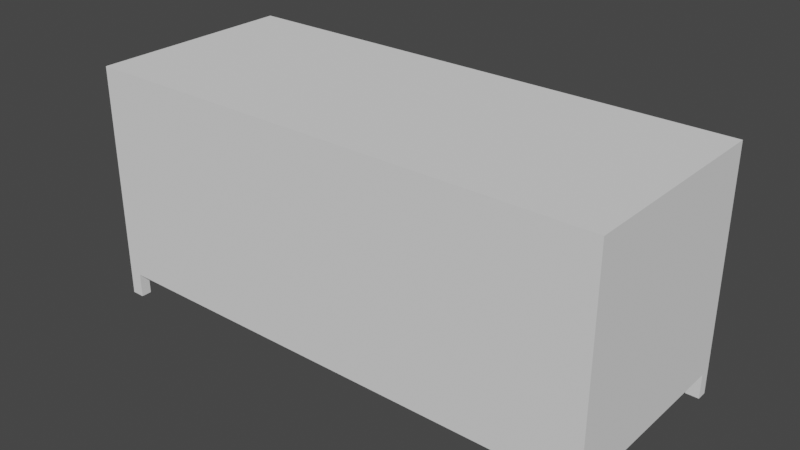 # Source: blend.blend  (saved by Blender 3.3.6; exported with 4.5.12 LTS)
import bpy
from mathutils import Matrix  # noqa: F401  (used for matrix-valued properties, if any)

bpy.ops.wm.read_factory_settings(use_empty=True)
scene = bpy.context.scene
scene.name = 'Scene'

# ---- collections
col_collection = bpy.data.collections.new('Collection'); scene.collection.children.link(col_collection)

# ---- world
world_world = bpy.data.worlds.new('World'); scene.world = world_world
world_world.use_nodes = True; world_world.node_tree.nodes.clear()
_N = world_world.node_tree.nodes; _L = world_world.node_tree.links
n0 = _N.new('ShaderNodeOutputWorld'); n0.name = 'World Output'; n0.location = (300, 300)
n1 = _N.new('ShaderNodeBackground'); n1.name = 'Background'; n1.location = (10, 300)
n1.inputs[0].default_value = (0.05088, 0.05088, 0.05088, 1.0)
_L.new(n1.outputs[0], n0.inputs[0])
n0.is_active_output = True
world_world.color = (0.05088, 0.05088, 0.05088)
world_world.use_sun_shadow = False
world_world.sun_shadow_jitter_overblur = 0.0

# ---- meshes
me_cylinder_014 = bpy.data.meshes.new('Cylinder.014')
me_cylinder_014.from_pydata([(0.006678, 0.02159, -0.004459), (0.006906, 0.02319, 0.00165), (0.01644, 0.01747, -0.004459), (0.01725, 0.01883, 0.00165), (0.02313, 0.01113, -0.004459), (0.02435, 0.01211, 0.00165), (0.02709, 0.003471, -0.0041), (0.02854, 0.003987, 0.001523), (0.02756, -0.009148, -0.0041), (0.02904, -0.009389, 0.001523), (0.02476, -0.01673, -0.0041), (0.02607, -0.01742, 0.001523), (0.01936, -0.0213, -0.0041), (0.02035, -0.02227, 0.001523), (0.01451, -0.0246, -0.0041), (0.01521, -0.02577, 0.001523), (0.0143, -0.03726, -0.0041), (0.01499, -0.03919, 0.001523), (-0.002369, -0.03364, -0.0041), (-0.002685, -0.03535, 0.001523), (-0.01291, -0.02891, -0.0041), (-0.01386, -0.03034, 0.001523), (-0.02075, -0.02074, -0.0041), (-0.02216, -0.02168, 0.001523), (-0.02514, -0.00783, -0.0041), (-0.02682, -0.007992, 0.001523), (-0.02455, 0.005163, -0.0041), (-0.0262, 0.00578, 0.001523), (-0.02059, 0.01272, -0.004459), (-0.022, 0.01379, 0.00165), (-0.01387, 0.01902, -0.004459), (-0.01488, 0.02047, 0.00165), (-0.004513, 0.02238, -0.004459), (-0.004958, 0.02403, 0.00165)], [], [(19, 21, 20, 18), (32, 33, 1, 0), (1, 3, 2, 0), (7, 9, 8, 6), (3, 5, 4, 2), (3, 1, 33, 31, 29, 27, 25, 23, 21, 19, 17, 15, 13, 11, 9, 7, 5), (5, 7, 6, 4), (9, 11, 10, 8), (11, 13, 12, 10), (21, 23, 22, 20), (23, 25, 24, 22), (25, 27, 26, 24), (27, 29, 28, 26), (29, 31, 30, 28), (31, 33, 32, 30), (17, 19, 18, 16), (0, 2, 4, 6, 8, 10, 12, 14, 16, 18, 20, 22, 24, 26, 28, 30, 32), (12, 13, 15, 14), (15, 17, 16, 14)])
_uv = me_cylinder_014.uv_layers.new(name='UVMap.002')
_uv.uv.foreach_set('vector', [0.6752, 0.6613, 0.6748, 0.6596, 0.6759, 0.6595, 0.6763, 0.6611, 0.6765, 0.5802, 0.6753, 0.5803, 0.6753, 0.578, 0.6765, 0.578, 0.6753, 0.578, 0.6755, 0.576, 0.6767, 0.5761, 0.6765, 0.578, 0.6152, 0.6693, 0.615, 0.6667, 0.6162, 0.6667, 0.6163, 0.6691, 0.6755, 0.576, 0.6758, 0.5746, 0.677, 0.5748, 0.6767, 0.5761, 0.6575, 0.6302, 0.6596, 0.6302, 0.6618, 0.631, 0.6632, 0.6324, 0.6639, 0.6341, 0.664, 0.6359, 0.6631, 0.6383, 0.6612, 0.6403, 0.6591, 0.6412, 0.6567, 0.6412, 0.6533, 0.6405, 0.6543, 0.6381, 0.6537, 0.6371, 0.6531, 0.6358, 0.6532, 0.6342, 0.6543, 0.6319, 0.6557, 0.6308, 0.6154, 0.6708, 0.6152, 0.6693, 0.6163, 0.6691, 0.6166, 0.6706, 0.615, 0.6667, 0.6151, 0.6652, 0.6162, 0.6653, 0.6162, 0.6667, 0.6151, 0.6652, 0.6153, 0.6643, 0.6164, 0.6644, 0.6162, 0.6653, 0.6748, 0.6596, 0.6747, 0.6575, 0.6758, 0.6575, 0.6759, 0.6595, 0.6747, 0.6575, 0.6749, 0.6548, 0.676, 0.6549, 0.6758, 0.6575, 0.6749, 0.6548, 0.6754, 0.6523, 0.6765, 0.6526, 0.676, 0.6549, 0.6754, 0.6523, 0.6758, 0.6512, 0.677, 0.6516, 0.6765, 0.6526, 0.6758, 0.5834, 0.6755, 0.5821, 0.6767, 0.5819, 0.677, 0.5832, 0.6755, 0.5821, 0.6753, 0.5803, 0.6765, 0.5802, 0.6767, 0.5819, 0.6759, 0.6632, 0.6752, 0.6613, 0.6763, 0.6611, 0.677, 0.6629, 0.5972, 0.6611, 0.5993, 0.6611, 0.6009, 0.6617, 0.6022, 0.6627, 0.6033, 0.6649, 0.6034, 0.6664, 0.6028, 0.6676, 0.6022, 0.6686, 0.6032, 0.6708, 0.6, 0.6715, 0.5978, 0.6715, 0.5958, 0.6707, 0.594, 0.6688, 0.5931, 0.6664, 0.5932, 0.6648, 0.5939, 0.6632, 0.5952, 0.6619, 0.6164, 0.6644, 0.6153, 0.6643, 0.6155, 0.6637, 0.6166, 0.6638, 0.6155, 0.6637, 0.6154, 0.6611, 0.6165, 0.6614, 0.6166, 0.6638])
me_cylinder_014.update()
me_cylinder_003 = bpy.data.meshes.new('Cylinder.003')
me_cylinder_003.from_pydata([(0.0, 0.025, -0.005), (0.0, 0.025, 0.005), (0.009567, 0.0231, -0.005), (0.009567, 0.0231, 0.005), (0.01768, 0.01768, -0.005), (0.01768, 0.01768, 0.005), (0.0231, 0.009567, -0.005), (0.0231, 0.009567, 0.005), (0.025, 0.0, -0.005), (0.025, 0.0, 0.005), (0.0231, -0.009567, -0.005), (0.0231, -0.009567, 0.005), (0.01768, -0.01768, -0.005), (0.01768, -0.01768, 0.005), (0.009567, -0.0231, -0.005), (0.009567, -0.0231, 0.005), (0.0, -0.025, -0.005), (0.0, -0.025, 0.005), (-0.009567, -0.0231, -0.005), (-0.009567, -0.0231, 0.005), (-0.01768, -0.01768, -0.005), (-0.01768, -0.01768, 0.005), (-0.0231, -0.009567, -0.005), (-0.0231, -0.009567, 0.005), (-0.025, 0.0, -0.005), (-0.025, 0.0, 0.005), (-0.0231, 0.009567, -0.005), (-0.0231, 0.009567, 0.005), (-0.01768, 0.01768, -0.005), (-0.01768, 0.01768, 0.005), (-0.009567, 0.0231, -0.005), (-0.009567, 0.0231, 0.005)], [], [(3, 5, 4, 2), (5, 7, 6, 4), (7, 9, 8, 6), (9, 11, 10, 8), (11, 13, 12, 10), (13, 15, 14, 12), (15, 17, 16, 14), (17, 19, 18, 16), (19, 21, 20, 18), (21, 23, 22, 20), (23, 25, 24, 22), (25, 27, 26, 24), (27, 29, 28, 26), (29, 31, 30, 28), (31, 1, 0, 30), (1, 31, 29, 27, 25, 23, 21, 19, 17, 15, 13, 11, 9, 7, 5, 3), (0, 2, 4, 6, 8, 10, 12, 14, 16, 18, 20, 22, 24, 26, 28, 30), (1, 3, 2, 0)])
_uv = me_cylinder_003.uv_layers.new(name='UVMap')
_uv.uv.foreach_set('vector', [0.6778, 0.5858, 0.6778, 0.5841, 0.6797, 0.5841, 0.6797, 0.5858, 0.677, 0.6478, 0.677, 0.6465, 0.679, 0.6465, 0.679, 0.6478, 0.677, 0.6465, 0.677, 0.6448, 0.679, 0.6448, 0.679, 0.6465, 0.677, 0.6448, 0.677, 0.6429, 0.679, 0.6429, 0.679, 0.6448, 0.677, 0.6429, 0.677, 0.6412, 0.679, 0.6412, 0.679, 0.6429, 0.677, 0.6704, 0.677, 0.6691, 0.679, 0.6691, 0.679, 0.6704, 0.677, 0.6691, 0.677, 0.6674, 0.679, 0.6674, 0.679, 0.6691, 0.677, 0.6674, 0.677, 0.6655, 0.679, 0.6655, 0.679, 0.6674, 0.677, 0.6655, 0.677, 0.6638, 0.679, 0.6638, 0.679, 0.6655, 0.6502, 0.6795, 0.6502, 0.6782, 0.6521, 0.6782, 0.6521, 0.6795, 0.6502, 0.6782, 0.6502, 0.6765, 0.6521, 0.6765, 0.6521, 0.6782, 0.6502, 0.6765, 0.6502, 0.6746, 0.6521, 0.6746, 0.6521, 0.6765, 0.6502, 0.6746, 0.6502, 0.6729, 0.6521, 0.6729, 0.6521, 0.6746, 0.6778, 0.5907, 0.6778, 0.5894, 0.6797, 0.5894, 0.6797, 0.5907, 0.6778, 0.5894, 0.6778, 0.5876, 0.6797, 0.5876, 0.6797, 0.5894, 0.6531, 0.6723, 0.6538, 0.6705, 0.6551, 0.6692, 0.6569, 0.6685, 0.6587, 0.6685, 0.6604, 0.6692, 0.6618, 0.6705, 0.6625, 0.6723, 0.6625, 0.6741, 0.6618, 0.6759, 0.6604, 0.6772, 0.6587, 0.6779, 0.6569, 0.6779, 0.6551, 0.6772, 0.6538, 0.6759, 0.6531, 0.6741, 0.6031, 0.6759, 0.6038, 0.6741, 0.6051, 0.6728, 0.6068, 0.6721, 0.6087, 0.6721, 0.6104, 0.6728, 0.6117, 0.6741, 0.6125, 0.6759, 0.6125, 0.6777, 0.6117, 0.6795, 0.6104, 0.6808, 0.6087, 0.6815, 0.6068, 0.6815, 0.6051, 0.6808, 0.6038, 0.6795, 0.6031, 0.6777, 0.6778, 0.5876, 0.6778, 0.5858, 0.6797, 0.5858, 0.6797, 0.5876])
me_cylinder_003.update()
me_cylinder_017 = bpy.data.meshes.new('Cylinder.017')
me_cylinder_017.from_pydata([(0.006678, 0.02159, -0.004459), (0.006906, 0.02319, 0.00165), (0.01644, 0.01747, -0.004459), (0.01725, 0.01883, 0.00165), (0.02313, 0.01113, -0.004459), (0.02435, 0.01211, 0.00165), (0.02709, 0.003471, -0.0041), (0.02854, 0.003987, 0.001523), (0.02756, -0.009148, -0.0041), (0.02904, -0.009389, 0.001523), (0.02476, -0.01673, -0.0041), (0.02607, -0.01742, 0.001523), (0.01936, -0.0213, -0.0041), (0.02035, -0.02227, 0.001523), (0.01451, -0.0246, -0.0041), (0.01521, -0.02577, 0.001523), (0.0143, -0.03726, -0.0041), (0.01499, -0.03919, 0.001523), (-0.002369, -0.03364, -0.0041), (-0.002685, -0.03535, 0.001523), (-0.01291, -0.02891, -0.0041), (-0.01386, -0.03034, 0.001523), (-0.02075, -0.02074, -0.0041), (-0.02216, -0.02168, 0.001523), (-0.02514, -0.00783, -0.0041), (-0.02682, -0.007992, 0.001523), (-0.02455, 0.005163, -0.0041), (-0.0262, 0.00578, 0.001523), (-0.02059, 0.01272, -0.004459), (-0.022, 0.01379, 0.00165), (-0.01387, 0.01902, -0.004459), (-0.01488, 0.02047, 0.00165), (-0.004513, 0.02238, -0.004459), (-0.004958, 0.02403, 0.00165)], [], [(19, 21, 20, 18), (32, 33, 1, 0), (1, 3, 2, 0), (7, 9, 8, 6), (3, 5, 4, 2), (3, 1, 33, 31, 29, 27, 25, 23, 21, 19, 17, 15, 13, 11, 9, 7, 5), (5, 7, 6, 4), (9, 11, 10, 8), (11, 13, 12, 10), (21, 23, 22, 20), (23, 25, 24, 22), (25, 27, 26, 24), (27, 29, 28, 26), (29, 31, 30, 28), (31, 33, 32, 30), (17, 19, 18, 16), (0, 2, 4, 6, 8, 10, 12, 14, 16, 18, 20, 22, 24, 26, 28, 30, 32), (12, 13, 15, 14), (15, 17, 16, 14)])
_uv = me_cylinder_017.uv_layers.new(name='UVMap.002')
_uv.uv.foreach_set('vector', [0.6356, 0.6703, 0.6353, 0.6687, 0.6364, 0.6686, 0.6367, 0.6701, 0.6759, 0.6694, 0.6747, 0.6695, 0.6747, 0.6672, 0.6759, 0.6673, 0.6747, 0.6672, 0.6749, 0.6652, 0.6761, 0.6654, 0.6759, 0.6673, 0.621, 0.6543, 0.6208, 0.6517, 0.6219, 0.6517, 0.6221, 0.6542, 0.6749, 0.6652, 0.6752, 0.6638, 0.6764, 0.664, 0.6761, 0.6654, 0.6575, 0.6452, 0.6596, 0.6453, 0.6618, 0.6461, 0.6632, 0.6474, 0.6639, 0.6492, 0.664, 0.6509, 0.6631, 0.6533, 0.6612, 0.6554, 0.6591, 0.6562, 0.6567, 0.6562, 0.6533, 0.6555, 0.6543, 0.6532, 0.6537, 0.6521, 0.6531, 0.6509, 0.6532, 0.6492, 0.6543, 0.6469, 0.6557, 0.6458, 0.6212, 0.6559, 0.621, 0.6543, 0.6221, 0.6542, 0.6224, 0.6556, 0.6208, 0.6517, 0.6209, 0.6502, 0.622, 0.6503, 0.6219, 0.6517, 0.6209, 0.6502, 0.6211, 0.6493, 0.6222, 0.6495, 0.622, 0.6503, 0.6353, 0.6687, 0.6351, 0.6666, 0.6363, 0.6666, 0.6364, 0.6686, 0.6351, 0.6666, 0.6354, 0.6638, 0.6365, 0.664, 0.6363, 0.6666, 0.6354, 0.6638, 0.6358, 0.6614, 0.6369, 0.6617, 0.6365, 0.664, 0.6358, 0.6614, 0.6363, 0.6603, 0.6374, 0.6606, 0.6369, 0.6617, 0.6752, 0.6727, 0.6749, 0.6714, 0.6761, 0.6712, 0.6764, 0.6724, 0.6749, 0.6714, 0.6747, 0.6695, 0.6759, 0.6694, 0.6761, 0.6712, 0.6364, 0.6722, 0.6356, 0.6703, 0.6367, 0.6701, 0.6374, 0.6719, 0.6688, 0.6302, 0.6709, 0.6302, 0.6725, 0.6308, 0.6738, 0.6318, 0.6749, 0.634, 0.675, 0.6355, 0.6744, 0.6367, 0.6738, 0.6377, 0.6748, 0.6399, 0.6716, 0.6406, 0.6694, 0.6406, 0.6674, 0.6398, 0.6656, 0.6379, 0.6647, 0.6355, 0.6648, 0.6339, 0.6654, 0.6323, 0.6668, 0.631, 0.6222, 0.6495, 0.6211, 0.6493, 0.6213, 0.6487, 0.6224, 0.6488, 0.6213, 0.6487, 0.6212, 0.6461, 0.6223, 0.6464, 0.6224, 0.6488])
me_cylinder_017.update()
me_cylinder_018 = bpy.data.meshes.new('Cylinder.018')
me_cylinder_018.from_pydata([(0.006678, 0.02159, -0.004459), (0.006906, 0.02319, 0.00165), (0.01644, 0.01747, -0.004459), (0.01725, 0.01883, 0.00165), (0.02313, 0.01113, -0.004459), (0.02435, 0.01211, 0.00165), (0.02709, 0.003471, -0.0041), (0.02854, 0.003987, 0.001523), (0.02756, -0.009148, -0.0041), (0.02904, -0.009389, 0.001523), (0.02476, -0.01673, -0.0041), (0.02607, -0.01742, 0.001523), (0.01936, -0.0213, -0.0041), (0.02035, -0.02227, 0.001523), (0.01451, -0.0246, -0.0041), (0.01521, -0.02577, 0.001523), (0.0143, -0.03726, -0.0041), (0.01499, -0.03919, 0.001523), (-0.002369, -0.03364, -0.0041), (-0.002685, -0.03535, 0.001523), (-0.01291, -0.02891, -0.0041), (-0.01386, -0.03034, 0.001523), (-0.02075, -0.02074, -0.0041), (-0.02216, -0.02168, 0.001523), (-0.02514, -0.00783, -0.0041), (-0.02682, -0.007992, 0.001523), (-0.02455, 0.005163, -0.0041), (-0.0262, 0.00578, 0.001523), (-0.02059, 0.01272, -0.004459), (-0.022, 0.01379, 0.00165), (-0.01387, 0.01902, -0.004459), (-0.01488, 0.02047, 0.00165), (-0.004513, 0.02238, -0.004459), (-0.004958, 0.02403, 0.00165)], [], [(19, 21, 20, 18), (32, 33, 1, 0), (1, 3, 2, 0), (7, 9, 8, 6), (3, 5, 4, 2), (3, 1, 33, 31, 29, 27, 25, 23, 21, 19, 17, 15, 13, 11, 9, 7, 5), (5, 7, 6, 4), (9, 11, 10, 8), (11, 13, 12, 10), (21, 23, 22, 20), (23, 25, 24, 22), (25, 27, 26, 24), (27, 29, 28, 26), (29, 31, 30, 28), (31, 33, 32, 30), (17, 19, 18, 16), (0, 2, 4, 6, 8, 10, 12, 14, 16, 18, 20, 22, 24, 26, 28, 30, 32), (12, 13, 15, 14), (15, 17, 16, 14)])
_uv = me_cylinder_018.uv_layers.new(name='UVMap.002')
_uv.uv.foreach_set('vector', [0.6177, 0.6712, 0.6174, 0.6695, 0.6185, 0.6694, 0.6188, 0.671, 0.6219, 0.6725, 0.6207, 0.6726, 0.6207, 0.6703, 0.6219, 0.6703, 0.6207, 0.6703, 0.6209, 0.6683, 0.6221, 0.6684, 0.6219, 0.6703, 0.606, 0.6543, 0.6059, 0.6517, 0.607, 0.6517, 0.6071, 0.6542, 0.6209, 0.6683, 0.6212, 0.6669, 0.6224, 0.6671, 0.6221, 0.6684, 0.6575, 0.6569, 0.6596, 0.6569, 0.6618, 0.6577, 0.6632, 0.6591, 0.6639, 0.6608, 0.664, 0.6625, 0.6631, 0.665, 0.6612, 0.667, 0.6591, 0.6679, 0.6567, 0.6679, 0.6533, 0.6672, 0.6543, 0.6648, 0.6537, 0.6638, 0.6531, 0.6625, 0.6532, 0.6609, 0.6543, 0.6586, 0.6557, 0.6575, 0.6062, 0.6559, 0.606, 0.6543, 0.6071, 0.6542, 0.6074, 0.6556, 0.6059, 0.6517, 0.6059, 0.6502, 0.607, 0.6503, 0.607, 0.6517, 0.6059, 0.6502, 0.6061, 0.6493, 0.6072, 0.6495, 0.607, 0.6503, 0.6174, 0.6695, 0.6172, 0.6674, 0.6184, 0.6674, 0.6185, 0.6694, 0.6172, 0.6674, 0.6175, 0.6646, 0.6186, 0.6648, 0.6184, 0.6674, 0.6175, 0.6646, 0.6179, 0.6622, 0.619, 0.6625, 0.6186, 0.6648, 0.6179, 0.6622, 0.6184, 0.6611, 0.6195, 0.6615, 0.619, 0.6625, 0.6212, 0.6758, 0.6209, 0.6745, 0.622, 0.6743, 0.6224, 0.6755, 0.6209, 0.6745, 0.6207, 0.6726, 0.6219, 0.6725, 0.622, 0.6743, 0.6185, 0.6731, 0.6177, 0.6712, 0.6188, 0.671, 0.6195, 0.6727, 0.6082, 0.6611, 0.6102, 0.6611, 0.6119, 0.6617, 0.6132, 0.6627, 0.6142, 0.6649, 0.6143, 0.6664, 0.6138, 0.6676, 0.6132, 0.6686, 0.6141, 0.6708, 0.6109, 0.6715, 0.6087, 0.6715, 0.6067, 0.6707, 0.6049, 0.6688, 0.604, 0.6664, 0.6041, 0.6648, 0.6048, 0.6632, 0.6062, 0.6619, 0.6072, 0.6495, 0.6061, 0.6493, 0.6063, 0.6487, 0.6074, 0.6488, 0.6063, 0.6487, 0.6062, 0.6461, 0.6073, 0.6464, 0.6074, 0.6488])
me_cylinder_018.update()
me_cylinder_019 = bpy.data.meshes.new('Cylinder.019')
me_cylinder_019.from_pydata([(0.006678, 0.02159, -0.004459), (0.006906, 0.02319, 0.00165), (0.01644, 0.01747, -0.004459), (0.01725, 0.01883, 0.00165), (0.02313, 0.01113, -0.004459), (0.02435, 0.01211, 0.00165), (0.02709, 0.003471, -0.0041), (0.02854, 0.003987, 0.001523), (0.02756, -0.009148, -0.0041), (0.02904, -0.009389, 0.001523), (0.02476, -0.01673, -0.0041), (0.02607, -0.01742, 0.001523), (0.01936, -0.0213, -0.0041), (0.02035, -0.02227, 0.001523), (0.01451, -0.0246, -0.0041), (0.01521, -0.02577, 0.001523), (0.0143, -0.03726, -0.0041), (0.01499, -0.03919, 0.001523), (-0.002369, -0.03364, -0.0041), (-0.002685, -0.03535, 0.001523), (-0.01291, -0.02891, -0.0041), (-0.01386, -0.03034, 0.001523), (-0.02075, -0.02074, -0.0041), (-0.02216, -0.02168, 0.001523), (-0.02514, -0.00783, -0.0041), (-0.02682, -0.007992, 0.001523), (-0.02455, 0.005163, -0.0041), (-0.0262, 0.00578, 0.001523), (-0.02059, 0.01272, -0.004459), (-0.022, 0.01379, 0.00165), (-0.01387, 0.01902, -0.004459), (-0.01488, 0.02047, 0.00165), (-0.004513, 0.02238, -0.004459), (-0.004958, 0.02403, 0.00165)], [], [(19, 21, 20, 18), (32, 33, 1, 0), (1, 3, 2, 0), (7, 9, 8, 6), (3, 5, 4, 2), (3, 1, 33, 31, 29, 27, 25, 23, 21, 19, 17, 15, 13, 11, 9, 7, 5), (5, 7, 6, 4), (9, 11, 10, 8), (11, 13, 12, 10), (21, 23, 22, 20), (23, 25, 24, 22), (25, 27, 26, 24), (27, 29, 28, 26), (29, 31, 30, 28), (31, 33, 32, 30), (17, 19, 18, 16), (0, 2, 4, 6, 8, 10, 12, 14, 16, 18, 20, 22, 24, 26, 28, 30, 32), (12, 13, 15, 14), (15, 17, 16, 14)])
_uv = me_cylinder_019.uv_layers.new(name='UVMap.002')
_uv.uv.foreach_set('vector', [0.6507, 0.6703, 0.6503, 0.6687, 0.6514, 0.6686, 0.6518, 0.6701, 0.6759, 0.6468, 0.6747, 0.6469, 0.6747, 0.6446, 0.6759, 0.6447, 0.6747, 0.6446, 0.6749, 0.6426, 0.6761, 0.6428, 0.6759, 0.6447, 0.621, 0.6647, 0.6208, 0.6621, 0.6219, 0.6621, 0.6221, 0.6645, 0.6749, 0.6426, 0.6752, 0.6412, 0.6764, 0.6414, 0.6761, 0.6428, 0.6274, 0.6603, 0.6295, 0.6603, 0.6317, 0.6611, 0.6331, 0.6625, 0.6338, 0.6642, 0.634, 0.6659, 0.633, 0.6684, 0.6311, 0.6704, 0.629, 0.6713, 0.6266, 0.6713, 0.6232, 0.6706, 0.6243, 0.6682, 0.6236, 0.6672, 0.623, 0.6659, 0.6231, 0.6643, 0.6243, 0.662, 0.6256, 0.6609, 0.6212, 0.6663, 0.621, 0.6647, 0.6221, 0.6645, 0.6224, 0.666, 0.6208, 0.6621, 0.6209, 0.6606, 0.622, 0.6607, 0.6219, 0.6621, 0.6209, 0.6606, 0.6211, 0.6597, 0.6222, 0.6598, 0.622, 0.6607, 0.6503, 0.6687, 0.6502, 0.6666, 0.6513, 0.6666, 0.6514, 0.6686, 0.6502, 0.6666, 0.6504, 0.6638, 0.6515, 0.664, 0.6513, 0.6666, 0.6504, 0.6638, 0.6509, 0.6614, 0.652, 0.6617, 0.6515, 0.664, 0.6509, 0.6614, 0.6513, 0.6603, 0.6525, 0.6606, 0.652, 0.6617, 0.6752, 0.6501, 0.6749, 0.6488, 0.6761, 0.6486, 0.6764, 0.6498, 0.6749, 0.6488, 0.6747, 0.6469, 0.6759, 0.6468, 0.6761, 0.6486, 0.6514, 0.6722, 0.6507, 0.6703, 0.6518, 0.6701, 0.6525, 0.6719, 0.6422, 0.6603, 0.6442, 0.6603, 0.6459, 0.6608, 0.6472, 0.6619, 0.6483, 0.664, 0.6484, 0.6656, 0.6478, 0.6668, 0.6472, 0.6678, 0.6482, 0.67, 0.645, 0.6706, 0.6428, 0.6706, 0.6407, 0.6698, 0.639, 0.6679, 0.6381, 0.6656, 0.6382, 0.664, 0.6388, 0.6624, 0.6402, 0.661, 0.6222, 0.6598, 0.6211, 0.6597, 0.6213, 0.6591, 0.6224, 0.6592, 0.6213, 0.6591, 0.6212, 0.6565, 0.6223, 0.6568, 0.6224, 0.6592])
me_cylinder_019.update()
me_cylinder_020 = bpy.data.meshes.new('Cylinder.020')
me_cylinder_020.from_pydata([(0.0, 0.025, -0.005), (0.0, 0.025, 0.005), (0.009567, 0.0231, -0.005), (0.009567, 0.0231, 0.005), (0.01768, 0.01768, -0.005), (0.01768, 0.01768, 0.005), (0.0231, 0.009567, -0.005), (0.0231, 0.009567, 0.005), (0.025, 0.0, -0.005), (0.025, 0.0, 0.005), (0.0231, -0.009567, -0.005), (0.0231, -0.009567, 0.005), (0.01768, -0.01768, -0.005), (0.01768, -0.01768, 0.005), (0.009567, -0.0231, -0.005), (0.009567, -0.0231, 0.005), (0.0, -0.025, -0.005), (0.0, -0.025, 0.005), (-0.009567, -0.0231, -0.005), (-0.009567, -0.0231, 0.005), (-0.01768, -0.01768, -0.005), (-0.01768, -0.01768, 0.005), (-0.0231, -0.009567, -0.005), (-0.0231, -0.009567, 0.005), (-0.025, 0.0, -0.005), (-0.025, 0.0, 0.005), (-0.0231, 0.009567, -0.005), (-0.0231, 0.009567, 0.005), (-0.01768, 0.01768, -0.005), (-0.01768, 0.01768, 0.005), (-0.009567, 0.0231, -0.005), (-0.009567, 0.0231, 0.005)], [], [(3, 5, 4, 2), (5, 7, 6, 4), (7, 9, 8, 6), (9, 11, 10, 8), (11, 13, 12, 10), (13, 15, 14, 12), (15, 17, 16, 14), (17, 19, 18, 16), (19, 21, 20, 18), (21, 23, 22, 20), (23, 25, 24, 22), (25, 27, 26, 24), (27, 29, 28, 26), (29, 31, 30, 28), (31, 1, 0, 30), (1, 31, 29, 27, 25, 23, 21, 19, 17, 15, 13, 11, 9, 7, 5, 3), (0, 2, 4, 6, 8, 10, 12, 14, 16, 18, 20, 22, 24, 26, 28, 30), (1, 3, 2, 0)])
_uv = me_cylinder_020.uv_layers.new(name='UVMap')
_uv.uv.foreach_set('vector', [0.6753, 0.6003, 0.6753, 0.5986, 0.6772, 0.5986, 0.6772, 0.6003, 0.6753, 0.5907, 0.6753, 0.5894, 0.6772, 0.5894, 0.6772, 0.5907, 0.6753, 0.5894, 0.6753, 0.5876, 0.6772, 0.5876, 0.6772, 0.5894, 0.6753, 0.5876, 0.6753, 0.5858, 0.6772, 0.5858, 0.6772, 0.5876, 0.6753, 0.5858, 0.6753, 0.5841, 0.6772, 0.5841, 0.6772, 0.5858, 0.6753, 0.6125, 0.6753, 0.6112, 0.6772, 0.6112, 0.6772, 0.6125, 0.6753, 0.6112, 0.6753, 0.6094, 0.6772, 0.6094, 0.6772, 0.6112, 0.6753, 0.6094, 0.6753, 0.6076, 0.6772, 0.6076, 0.6772, 0.6094, 0.6753, 0.6076, 0.6753, 0.6058, 0.6772, 0.6058, 0.6772, 0.6076, 0.6756, 0.6368, 0.6756, 0.6355, 0.6775, 0.6355, 0.6775, 0.6368, 0.6756, 0.6355, 0.6756, 0.6338, 0.6775, 0.6338, 0.6775, 0.6355, 0.6756, 0.6338, 0.6756, 0.6319, 0.6775, 0.6319, 0.6775, 0.6338, 0.6756, 0.6319, 0.6756, 0.6302, 0.6775, 0.6302, 0.6775, 0.6319, 0.6753, 0.6052, 0.6753, 0.6039, 0.6772, 0.6039, 0.6772, 0.6052, 0.6753, 0.6039, 0.6753, 0.6022, 0.6772, 0.6022, 0.6772, 0.6039, 0.6647, 0.645, 0.6654, 0.6432, 0.6667, 0.6419, 0.6684, 0.6412, 0.6703, 0.6412, 0.672, 0.6419, 0.6733, 0.6432, 0.674, 0.645, 0.674, 0.6468, 0.6733, 0.6485, 0.672, 0.6499, 0.6703, 0.6506, 0.6684, 0.6506, 0.6667, 0.6499, 0.6654, 0.6485, 0.6647, 0.6468, 0.6647, 0.6606, 0.6654, 0.6589, 0.6667, 0.6576, 0.6684, 0.6569, 0.6703, 0.6569, 0.672, 0.6576, 0.6733, 0.6589, 0.674, 0.6606, 0.674, 0.6625, 0.6733, 0.6642, 0.672, 0.6655, 0.6703, 0.6662, 0.6684, 0.6662, 0.6667, 0.6655, 0.6654, 0.6642, 0.6647, 0.6625, 0.6753, 0.6022, 0.6753, 0.6003, 0.6772, 0.6003, 0.6772, 0.6022])
me_cylinder_020.update()
me_cylinder_021 = bpy.data.meshes.new('Cylinder.021')
me_cylinder_021.from_pydata([(0.0, 0.025, -0.005), (0.0, 0.025, 0.005), (0.009567, 0.0231, -0.005), (0.009567, 0.0231, 0.005), (0.01768, 0.01768, -0.005), (0.01768, 0.01768, 0.005), (0.0231, 0.009567, -0.005), (0.0231, 0.009567, 0.005), (0.025, 0.0, -0.005), (0.025, 0.0, 0.005), (0.0231, -0.009567, -0.005), (0.0231, -0.009567, 0.005), (0.01768, -0.01768, -0.005), (0.01768, -0.01768, 0.005), (0.009567, -0.0231, -0.005), (0.009567, -0.0231, 0.005), (0.0, -0.025, -0.005), (0.0, -0.025, 0.005), (-0.009567, -0.0231, -0.005), (-0.009567, -0.0231, 0.005), (-0.01768, -0.01768, -0.005), (-0.01768, -0.01768, 0.005), (-0.0231, -0.009567, -0.005), (-0.0231, -0.009567, 0.005), (-0.025, 0.0, -0.005), (-0.025, 0.0, 0.005), (-0.0231, 0.009567, -0.005), (-0.0231, 0.009567, 0.005), (-0.01768, 0.01768, -0.005), (-0.01768, 0.01768, 0.005), (-0.009567, 0.0231, -0.005), (-0.009567, 0.0231, 0.005)], [], [(3, 5, 4, 2), (5, 7, 6, 4), (7, 9, 8, 6), (9, 11, 10, 8), (11, 13, 12, 10), (13, 15, 14, 12), (15, 17, 16, 14), (17, 19, 18, 16), (19, 21, 20, 18), (21, 23, 22, 20), (23, 25, 24, 22), (25, 27, 26, 24), (27, 29, 28, 26), (29, 31, 30, 28), (31, 1, 0, 30), (1, 31, 29, 27, 25, 23, 21, 19, 17, 15, 13, 11, 9, 7, 5, 3), (0, 2, 4, 6, 8, 10, 12, 14, 16, 18, 20, 22, 24, 26, 28, 30), (1, 3, 2, 0)])
_uv = me_cylinder_021.uv_layers.new(name='UVMap')
_uv.uv.foreach_set('vector', [0.6351, 0.6746, 0.6351, 0.6729, 0.637, 0.6729, 0.637, 0.6746, 0.6777, 0.5834, 0.6777, 0.5821, 0.6796, 0.5821, 0.6796, 0.5834, 0.6777, 0.5821, 0.6777, 0.5804, 0.6796, 0.5804, 0.6796, 0.5821, 0.6777, 0.5804, 0.6777, 0.5785, 0.6796, 0.5785, 0.6796, 0.5804, 0.6777, 0.5785, 0.6777, 0.5768, 0.6796, 0.5768, 0.6796, 0.5785, 0.6753, 0.598, 0.6753, 0.5966, 0.6772, 0.5966, 0.6772, 0.598, 0.6753, 0.5966, 0.6753, 0.5949, 0.6772, 0.5949, 0.6772, 0.5966, 0.6753, 0.5949, 0.6753, 0.593, 0.6772, 0.593, 0.6772, 0.5949, 0.6753, 0.593, 0.6753, 0.5913, 0.6772, 0.5913, 0.6772, 0.593, 0.6776, 0.6578, 0.6776, 0.6565, 0.6795, 0.6565, 0.6795, 0.6578, 0.6776, 0.6565, 0.6776, 0.6548, 0.6795, 0.6548, 0.6795, 0.6565, 0.6776, 0.6548, 0.6776, 0.6529, 0.6795, 0.6529, 0.6795, 0.6548, 0.6776, 0.6529, 0.6776, 0.6512, 0.6795, 0.6512, 0.6795, 0.6529, 0.6351, 0.6795, 0.6351, 0.6782, 0.637, 0.6782, 0.637, 0.6795, 0.6351, 0.6782, 0.6351, 0.6765, 0.637, 0.6765, 0.637, 0.6782, 0.6381, 0.675, 0.6388, 0.6733, 0.6401, 0.672, 0.6418, 0.6713, 0.6437, 0.6713, 0.6454, 0.672, 0.6467, 0.6733, 0.6474, 0.675, 0.6474, 0.6769, 0.6467, 0.6786, 0.6454, 0.6799, 0.6437, 0.6807, 0.6418, 0.6807, 0.6401, 0.6799, 0.6388, 0.6786, 0.6381, 0.6769, 0.6647, 0.6706, 0.6654, 0.6689, 0.6667, 0.6676, 0.6684, 0.6669, 0.6703, 0.6669, 0.672, 0.6676, 0.6733, 0.6689, 0.674, 0.6706, 0.674, 0.6725, 0.6733, 0.6742, 0.672, 0.6755, 0.6703, 0.6763, 0.6684, 0.6763, 0.6667, 0.6755, 0.6654, 0.6742, 0.6647, 0.6725, 0.6351, 0.6765, 0.6351, 0.6746, 0.637, 0.6746, 0.637, 0.6765])
me_cylinder_021.update()
me_cylinder_022 = bpy.data.meshes.new('Cylinder.022')
me_cylinder_022.from_pydata([(0.0, 0.025, -0.005), (0.0, 0.025, 0.005), (0.009567, 0.0231, -0.005), (0.009567, 0.0231, 0.005), (0.01768, 0.01768, -0.005), (0.01768, 0.01768, 0.005), (0.0231, 0.009567, -0.005), (0.0231, 0.009567, 0.005), (0.025, 0.0, -0.005), (0.025, 0.0, 0.005), (0.0231, -0.009567, -0.005), (0.0231, -0.009567, 0.005), (0.01768, -0.01768, -0.005), (0.01768, -0.01768, 0.005), (0.009567, -0.0231, -0.005), (0.009567, -0.0231, 0.005), (0.0, -0.025, -0.005), (0.0, -0.025, 0.005), (-0.009567, -0.0231, -0.005), (-0.009567, -0.0231, 0.005), (-0.01768, -0.01768, -0.005), (-0.01768, -0.01768, 0.005), (-0.0231, -0.009567, -0.005), (-0.0231, -0.009567, 0.005), (-0.025, 0.0, -0.005), (-0.025, 0.0, 0.005), (-0.0231, 0.009567, -0.005), (-0.0231, 0.009567, 0.005), (-0.01768, 0.01768, -0.005), (-0.01768, 0.01768, 0.005), (-0.009567, 0.0231, -0.005), (-0.009567, 0.0231, 0.005)], [], [(3, 5, 4, 2), (5, 7, 6, 4), (7, 9, 8, 6), (9, 11, 10, 8), (11, 13, 12, 10), (13, 15, 14, 12), (15, 17, 16, 14), (17, 19, 18, 16), (19, 21, 20, 18), (21, 23, 22, 20), (23, 25, 24, 22), (25, 27, 26, 24), (27, 29, 28, 26), (29, 31, 30, 28), (31, 1, 0, 30), (1, 31, 29, 27, 25, 23, 21, 19, 17, 15, 13, 11, 9, 7, 5, 3), (0, 2, 4, 6, 8, 10, 12, 14, 16, 18, 20, 22, 24, 26, 28, 30), (1, 3, 2, 0)])
_uv = me_cylinder_022.uv_layers.new(name='UVMap')
_uv.uv.foreach_set('vector', [0.677, 0.6728, 0.677, 0.6711, 0.679, 0.6711, 0.679, 0.6728, 0.6131, 0.6787, 0.6131, 0.6774, 0.615, 0.6774, 0.615, 0.6787, 0.6131, 0.6774, 0.6131, 0.6757, 0.615, 0.6757, 0.615, 0.6774, 0.6131, 0.6757, 0.6131, 0.6738, 0.615, 0.6738, 0.615, 0.6757, 0.6131, 0.6738, 0.6131, 0.6721, 0.615, 0.6721, 0.615, 0.6738, 0.6753, 0.6197, 0.6753, 0.6184, 0.6772, 0.6184, 0.6772, 0.6197, 0.6753, 0.6184, 0.6753, 0.6167, 0.6772, 0.6167, 0.6772, 0.6184, 0.6753, 0.6167, 0.6753, 0.6148, 0.6772, 0.6148, 0.6772, 0.6167, 0.6753, 0.6148, 0.6753, 0.6131, 0.6772, 0.6131, 0.6772, 0.6148, 0.6753, 0.627, 0.6753, 0.6257, 0.6772, 0.6257, 0.6772, 0.627, 0.6753, 0.6257, 0.6753, 0.624, 0.6772, 0.624, 0.6772, 0.6257, 0.6753, 0.624, 0.6753, 0.6221, 0.6772, 0.6221, 0.6772, 0.624, 0.6753, 0.6221, 0.6753, 0.6204, 0.6772, 0.6204, 0.6772, 0.6221, 0.677, 0.6777, 0.677, 0.6764, 0.679, 0.6764, 0.679, 0.6777, 0.677, 0.6764, 0.677, 0.6747, 0.679, 0.6747, 0.679, 0.6764, 0.623, 0.6757, 0.6237, 0.6739, 0.6251, 0.6726, 0.6268, 0.6719, 0.6286, 0.6719, 0.6304, 0.6726, 0.6317, 0.6739, 0.6324, 0.6757, 0.6324, 0.6775, 0.6317, 0.6792, 0.6304, 0.6806, 0.6286, 0.6813, 0.6268, 0.6813, 0.6251, 0.6806, 0.6237, 0.6792, 0.623, 0.6775, 0.5931, 0.6759, 0.5938, 0.6741, 0.5951, 0.6728, 0.5968, 0.6721, 0.5987, 0.6721, 0.6004, 0.6728, 0.6017, 0.6741, 0.6025, 0.6759, 0.6025, 0.6777, 0.6017, 0.6795, 0.6004, 0.6808, 0.5987, 0.6815, 0.5968, 0.6815, 0.5951, 0.6808, 0.5938, 0.6795, 0.5931, 0.6777, 0.677, 0.6747, 0.677, 0.6728, 0.679, 0.6728, 0.679, 0.6747])
me_cylinder_022.update()
me_cube_005 = bpy.data.meshes.new('Cube.005')
me_cube_005.from_pydata([(-0.02177, 0.01254, -0.02177), (-0.02177, 0.01254, 0.02177), (0.02177, 0.01254, -0.02177), (0.02177, 0.01254, 0.02177), (-0.02778, -0.001587, -0.02778), (-0.02778, -0.001587, 0.02778), (-0.02494, 0.01437, 0.01292), (-0.02654, 0.01529, 5.239e-10), (-0.02494, 0.01437, -0.01292), (0.01292, 0.01437, -0.02494), (-8.935e-09, 0.01529, -0.02654), (-0.01292, 0.01437, -0.02494), (-0.01292, 0.01437, 0.02494), (-9.168e-09, 0.01529, 0.02654), (0.01292, 0.01437, 0.02494), (0.02494, 0.01437, 0.01292), (0.02654, 0.01529, 5.239e-10), (0.02494, 0.01437, -0.01292), (0.02778, -0.001587, -0.02778), (0.02778, -0.001587, 0.02778), (-0.03561, -0.001451, -0.01519), (-0.03823, -0.001316, 4.075e-10), (-0.03561, -0.001451, 0.01519), (-0.01376, 0.01828, -0.01376), (-0.01376, 0.01828, 0.01376), (0.01376, 0.01828, -0.01376), (0.01376, 0.01828, 0.01376), (0.03561, -0.001451, -0.01519), (0.03823, -0.001316, 0.0), (0.03561, -0.001451, 0.01519), (-0.01519, -0.001451, -0.03561), (-9.139e-09, -0.001316, -0.03823), (0.01519, -0.001451, -0.03561), (0.01519, -0.001451, 0.03561), (-9.139e-09, -0.001316, 0.03823), (-0.01519, -0.001451, 0.03561)], [], [(22, 6, 7, 21), (5, 1, 6, 22), (4, 20, 8, 0), (17, 16, 28, 27), (23, 24, 26, 25), (12, 24, 1), (25, 26, 15, 16, 17), (3, 26, 14), (11, 23, 25, 9, 10), (15, 26, 3), (13, 14, 26, 24, 12), (6, 1, 24), (16, 15, 29, 28), (3, 19, 29, 15), (11, 10, 31, 30), (27, 18, 2, 17), (10, 9, 32, 31), (18, 32, 9, 2), (14, 13, 34, 33), (30, 4, 0, 11), (13, 12, 35, 34), (5, 35, 12, 1), (33, 19, 3, 14), (21, 7, 8, 20), (0, 23, 11), (0, 8, 23), (2, 25, 17), (9, 25, 2), (7, 6, 24, 23, 8)])
_uv = me_cube_005.uv_layers.new(name='UVMap')
_uv.uv.foreach_set('vector', [0.6364, 0.6414, 0.6345, 0.6406, 0.6352, 0.6382, 0.6374, 0.6386, 0.6346, 0.6435, 0.6336, 0.6422, 0.6345, 0.6406, 0.6364, 0.6414, 0.6364, 0.6331, 0.6374, 0.6357, 0.6353, 0.6358, 0.635, 0.634, 0.6259, 0.6341, 0.6252, 0.6365, 0.623, 0.6361, 0.624, 0.6334, 0.6333, 0.6352, 0.6324, 0.6404, 0.6272, 0.6395, 0.6281, 0.6343, 0.6318, 0.6425, 0.6324, 0.6404, 0.6336, 0.6422, 0.6281, 0.6343, 0.6272, 0.6395, 0.6251, 0.639, 0.6252, 0.6365, 0.6259, 0.6341, 0.6254, 0.6408, 0.6272, 0.6395, 0.627, 0.6417, 0.6335, 0.6331, 0.6333, 0.6352, 0.6281, 0.6343, 0.6286, 0.6323, 0.6311, 0.6324, 0.6251, 0.639, 0.6272, 0.6395, 0.6254, 0.6408, 0.6294, 0.6424, 0.627, 0.6417, 0.6272, 0.6395, 0.6324, 0.6404, 0.6318, 0.6425, 0.6345, 0.6406, 0.6336, 0.6422, 0.6324, 0.6404, 0.6252, 0.6365, 0.6251, 0.639, 0.623, 0.6391, 0.623, 0.6361, 0.6254, 0.6408, 0.6241, 0.6417, 0.623, 0.6391, 0.6251, 0.639, 0.6335, 0.6331, 0.6311, 0.6324, 0.6315, 0.6302, 0.6342, 0.6312, 0.624, 0.6334, 0.6259, 0.6312, 0.6268, 0.6326, 0.6259, 0.6341, 0.6311, 0.6324, 0.6286, 0.6323, 0.6285, 0.6302, 0.6315, 0.6302, 0.6259, 0.6312, 0.6285, 0.6302, 0.6286, 0.6323, 0.6268, 0.6326, 0.627, 0.6417, 0.6294, 0.6424, 0.629, 0.6446, 0.6262, 0.6436, 0.6342, 0.6312, 0.6364, 0.6331, 0.635, 0.634, 0.6335, 0.6331, 0.6294, 0.6424, 0.6318, 0.6425, 0.6319, 0.6446, 0.629, 0.6446, 0.6346, 0.6435, 0.6319, 0.6446, 0.6318, 0.6425, 0.6336, 0.6422, 0.6262, 0.6436, 0.6241, 0.6417, 0.6254, 0.6408, 0.627, 0.6417, 0.6374, 0.6386, 0.6352, 0.6382, 0.6353, 0.6358, 0.6374, 0.6357, 0.635, 0.634, 0.6333, 0.6352, 0.6335, 0.6331, 0.635, 0.634, 0.6353, 0.6358, 0.6333, 0.6352, 0.6268, 0.6326, 0.6281, 0.6343, 0.6259, 0.6341, 0.6286, 0.6323, 0.6281, 0.6343, 0.6268, 0.6326, 0.6352, 0.6382, 0.6345, 0.6406, 0.6324, 0.6404, 0.6333, 0.6352, 0.6353, 0.6358])
me_cube_005.update()
me_cube_007 = bpy.data.meshes.new('Cube.007')
me_cube_007.from_pydata([(-0.02177, 0.01254, -0.02177), (-0.02177, 0.01254, 0.02177), (0.02177, 0.01254, -0.02177), (0.02177, 0.01254, 0.02177), (-0.02778, -0.001587, -0.02778), (-0.02778, -0.001587, 0.02778), (-0.02494, 0.01437, 0.01292), (-0.02654, 0.01529, 5.239e-10), (-0.02494, 0.01437, -0.01292), (0.01292, 0.01437, -0.02494), (-8.935e-09, 0.01529, -0.02654), (-0.01292, 0.01437, -0.02494), (-0.01292, 0.01437, 0.02494), (-9.168e-09, 0.01529, 0.02654), (0.01292, 0.01437, 0.02494), (0.02494, 0.01437, 0.01292), (0.02654, 0.01529, 5.239e-10), (0.02494, 0.01437, -0.01292), (0.02778, -0.001587, -0.02778), (0.02778, -0.001587, 0.02778), (-0.03561, -0.001451, -0.01519), (-0.03823, -0.001316, 4.075e-10), (-0.03561, -0.001451, 0.01519), (-0.01376, 0.01828, -0.01376), (-0.01376, 0.01828, 0.01376), (0.01376, 0.01828, -0.01376), (0.01376, 0.01828, 0.01376), (0.03561, -0.001451, -0.01519), (0.03823, -0.001316, 0.0), (0.03561, -0.001451, 0.01519), (-0.01519, -0.001451, -0.03561), (-9.139e-09, -0.001316, -0.03823), (0.01519, -0.001451, -0.03561), (0.01519, -0.001451, 0.03561), (-9.139e-09, -0.001316, 0.03823), (-0.01519, -0.001451, 0.03561)], [], [(22, 6, 7, 21), (5, 1, 6, 22), (4, 20, 8, 0), (17, 16, 28, 27), (23, 24, 26, 25), (12, 24, 1), (25, 26, 15, 16, 17), (3, 26, 14), (11, 23, 25, 9, 10), (15, 26, 3), (13, 14, 26, 24, 12), (6, 1, 24), (16, 15, 29, 28), (3, 19, 29, 15), (11, 10, 31, 30), (27, 18, 2, 17), (10, 9, 32, 31), (18, 32, 9, 2), (14, 13, 34, 33), (30, 4, 0, 11), (13, 12, 35, 34), (5, 35, 12, 1), (33, 19, 3, 14), (21, 7, 8, 20), (0, 23, 11), (0, 8, 23), (2, 25, 17), (9, 25, 2), (7, 6, 24, 23, 8)])
_uv = me_cube_007.uv_layers.new(name='UVMap')
_uv.uv.foreach_set('vector', [0.6515, 0.6414, 0.6495, 0.6406, 0.6503, 0.6382, 0.6525, 0.6386, 0.6496, 0.6435, 0.6487, 0.6422, 0.6495, 0.6406, 0.6515, 0.6414, 0.6514, 0.6331, 0.6525, 0.6357, 0.6504, 0.6358, 0.6501, 0.634, 0.641, 0.6341, 0.6403, 0.6365, 0.6381, 0.6361, 0.639, 0.6334, 0.6483, 0.6352, 0.6474, 0.6404, 0.6422, 0.6395, 0.6431, 0.6343, 0.6469, 0.6425, 0.6474, 0.6404, 0.6487, 0.6422, 0.6431, 0.6343, 0.6422, 0.6395, 0.6401, 0.639, 0.6403, 0.6365, 0.641, 0.6341, 0.6405, 0.6408, 0.6422, 0.6395, 0.642, 0.6417, 0.6485, 0.6331, 0.6483, 0.6352, 0.6431, 0.6343, 0.6436, 0.6323, 0.6461, 0.6324, 0.6401, 0.639, 0.6422, 0.6395, 0.6405, 0.6408, 0.6444, 0.6424, 0.642, 0.6417, 0.6422, 0.6395, 0.6474, 0.6404, 0.6469, 0.6425, 0.6495, 0.6406, 0.6487, 0.6422, 0.6474, 0.6404, 0.6403, 0.6365, 0.6401, 0.639, 0.6381, 0.6391, 0.6381, 0.6361, 0.6405, 0.6408, 0.6391, 0.6417, 0.6381, 0.6391, 0.6401, 0.639, 0.6485, 0.6331, 0.6461, 0.6324, 0.6465, 0.6302, 0.6493, 0.6312, 0.639, 0.6334, 0.6409, 0.6312, 0.6419, 0.6326, 0.641, 0.6341, 0.6461, 0.6324, 0.6436, 0.6323, 0.6436, 0.6302, 0.6465, 0.6302, 0.6409, 0.6312, 0.6436, 0.6302, 0.6436, 0.6323, 0.6419, 0.6326, 0.642, 0.6417, 0.6444, 0.6424, 0.644, 0.6446, 0.6412, 0.6436, 0.6493, 0.6312, 0.6514, 0.6331, 0.6501, 0.634, 0.6485, 0.6331, 0.6444, 0.6424, 0.6469, 0.6425, 0.647, 0.6446, 0.644, 0.6446, 0.6496, 0.6435, 0.647, 0.6446, 0.6469, 0.6425, 0.6487, 0.6422, 0.6412, 0.6436, 0.6391, 0.6417, 0.6405, 0.6408, 0.642, 0.6417, 0.6525, 0.6386, 0.6503, 0.6382, 0.6504, 0.6358, 0.6525, 0.6357, 0.6501, 0.634, 0.6483, 0.6352, 0.6485, 0.6331, 0.6501, 0.634, 0.6504, 0.6358, 0.6483, 0.6352, 0.6419, 0.6326, 0.6431, 0.6343, 0.641, 0.6341, 0.6436, 0.6323, 0.6431, 0.6343, 0.6419, 0.6326, 0.6503, 0.6382, 0.6495, 0.6406, 0.6474, 0.6404, 0.6483, 0.6352, 0.6504, 0.6358])
me_cube_007.update()
me_cube_008 = bpy.data.meshes.new('Cube.008')
me_cube_008.from_pydata([(-0.02177, 0.01254, -0.02177), (-0.02177, 0.01254, 0.02177), (0.02177, 0.01254, -0.02177), (0.02177, 0.01254, 0.02177), (-0.02778, -0.001587, -0.02778), (-0.02778, -0.001587, 0.02778), (-0.02494, 0.01437, 0.01292), (-0.02654, 0.01529, 5.239e-10), (-0.02494, 0.01437, -0.01292), (0.01292, 0.01437, -0.02494), (-8.935e-09, 0.01529, -0.02654), (-0.01292, 0.01437, -0.02494), (-0.01292, 0.01437, 0.02494), (-9.168e-09, 0.01529, 0.02654), (0.01292, 0.01437, 0.02494), (0.02494, 0.01437, 0.01292), (0.02654, 0.01529, 5.239e-10), (0.02494, 0.01437, -0.01292), (0.02778, -0.001587, -0.02778), (0.02778, -0.001587, 0.02778), (-0.03561, -0.001451, -0.01519), (-0.03823, -0.001316, 4.075e-10), (-0.03561, -0.001451, 0.01519), (-0.01376, 0.01828, -0.01376), (-0.01376, 0.01828, 0.01376), (0.01376, 0.01828, -0.01376), (0.01376, 0.01828, 0.01376), (0.03561, -0.001451, -0.01519), (0.03823, -0.001316, 0.0), (0.03561, -0.001451, 0.01519), (-0.01519, -0.001451, -0.03561), (-9.139e-09, -0.001316, -0.03823), (0.01519, -0.001451, -0.03561), (0.01519, -0.001451, 0.03561), (-9.139e-09, -0.001316, 0.03823), (-0.01519, -0.001451, 0.03561)], [], [(22, 6, 7, 21), (5, 1, 6, 22), (4, 20, 8, 0), (17, 16, 28, 27), (23, 24, 26, 25), (12, 24, 1), (25, 26, 15, 16, 17), (3, 26, 14), (11, 23, 25, 9, 10), (15, 26, 3), (13, 14, 26, 24, 12), (6, 1, 24), (16, 15, 29, 28), (3, 19, 29, 15), (11, 10, 31, 30), (27, 18, 2, 17), (10, 9, 32, 31), (18, 32, 9, 2), (14, 13, 34, 33), (30, 4, 0, 11), (13, 12, 35, 34), (5, 35, 12, 1), (33, 19, 3, 14), (21, 7, 8, 20), (0, 23, 11), (0, 8, 23), (2, 25, 17), (9, 25, 2), (7, 6, 24, 23, 8)])
_uv = me_cube_008.uv_layers.new(name='UVMap')
_uv.uv.foreach_set('vector', [0.6515, 0.6564, 0.6495, 0.6557, 0.6503, 0.6533, 0.6525, 0.6537, 0.6496, 0.6586, 0.6487, 0.6572, 0.6495, 0.6557, 0.6515, 0.6564, 0.6514, 0.6481, 0.6525, 0.6507, 0.6504, 0.6508, 0.6501, 0.649, 0.641, 0.6492, 0.6403, 0.6516, 0.6381, 0.6512, 0.639, 0.6484, 0.6483, 0.6503, 0.6474, 0.6555, 0.6422, 0.6546, 0.6431, 0.6494, 0.6469, 0.6575, 0.6474, 0.6555, 0.6487, 0.6572, 0.6431, 0.6494, 0.6422, 0.6546, 0.6401, 0.654, 0.6403, 0.6516, 0.641, 0.6492, 0.6405, 0.6558, 0.6422, 0.6546, 0.642, 0.6567, 0.6485, 0.6481, 0.6483, 0.6503, 0.6431, 0.6494, 0.6436, 0.6473, 0.6461, 0.6474, 0.6401, 0.654, 0.6422, 0.6546, 0.6405, 0.6558, 0.6444, 0.6574, 0.642, 0.6567, 0.6422, 0.6546, 0.6474, 0.6555, 0.6469, 0.6575, 0.6495, 0.6557, 0.6487, 0.6572, 0.6474, 0.6555, 0.6403, 0.6516, 0.6401, 0.654, 0.6381, 0.6541, 0.6381, 0.6512, 0.6405, 0.6558, 0.6391, 0.6568, 0.6381, 0.6541, 0.6401, 0.654, 0.6485, 0.6481, 0.6461, 0.6474, 0.6465, 0.6452, 0.6493, 0.6462, 0.639, 0.6484, 0.6409, 0.6463, 0.6419, 0.6476, 0.641, 0.6492, 0.6461, 0.6474, 0.6436, 0.6473, 0.6436, 0.6452, 0.6465, 0.6452, 0.6409, 0.6463, 0.6436, 0.6452, 0.6436, 0.6473, 0.6419, 0.6476, 0.642, 0.6567, 0.6444, 0.6574, 0.644, 0.6596, 0.6412, 0.6586, 0.6493, 0.6462, 0.6514, 0.6481, 0.6501, 0.649, 0.6485, 0.6481, 0.6444, 0.6574, 0.6469, 0.6575, 0.647, 0.6596, 0.644, 0.6596, 0.6496, 0.6586, 0.647, 0.6596, 0.6469, 0.6575, 0.6487, 0.6572, 0.6412, 0.6586, 0.6391, 0.6568, 0.6405, 0.6558, 0.642, 0.6567, 0.6525, 0.6537, 0.6503, 0.6533, 0.6504, 0.6508, 0.6525, 0.6507, 0.6501, 0.649, 0.6483, 0.6503, 0.6485, 0.6481, 0.6501, 0.649, 0.6504, 0.6508, 0.6483, 0.6503, 0.6419, 0.6476, 0.6431, 0.6494, 0.641, 0.6492, 0.6436, 0.6473, 0.6431, 0.6494, 0.6419, 0.6476, 0.6503, 0.6533, 0.6495, 0.6557, 0.6474, 0.6555, 0.6483, 0.6503, 0.6504, 0.6508])
me_cube_008.update()
me_cube = bpy.data.meshes.new('Cube')
me_cube.from_pydata([(-1.5, -0.6, -0.5329), (-1.5, -0.6, 0.7), (-1.477, 0.62, 0.684), (1.5, -0.6, -0.5329), (1.5, -0.6, 0.7), (1.477, 0.62, 0.6722), (0.0, 0.62, -0.5169), (0.0, 0.62, 0.6722), (0.0, 0.62, 0.3525), (0.01239, 0.62, 0.3656), (-1.455, 0.62, 0.6528), (-0.75, 0.62, -0.5169), (0.75, 0.62, -0.5169), (1.455, 0.62, 0.6528), (0.0, 0.6, -0.4632), (0.75, 0.62, -0.4793), (-0.75, 0.62, -0.4793), (1.455, 0.62, 0.3656), (1.455, 0.62, 0.3525), (1.455, 0.62, -0.5169), (1.455, 0.62, -0.4793), (-1.455, 0.62, 0.3656), (-1.455, 0.62, 0.3525), (-1.455, 0.62, -0.5169), (-1.455, 0.62, -0.4793), (0.1149, 0.61, -0.4096), (0.1149, 0.61, 0.2829), (0.6351, 0.61, 0.2829), (0.6351, 0.61, -0.4096), (-0.6351, 0.61, -0.4096), (-0.6351, 0.61, 0.2829), (-0.1149, 0.61, 0.2829), (-0.1149, 0.61, -0.4096), (-1.31, 0.61, -0.4096), (-1.31, 0.61, 0.2829), (-0.8649, 0.61, 0.2829), (-0.8649, 0.61, -0.4096), (0.8649, 0.61, -0.4096), (0.8649, 0.61, 0.2829), (1.31, 0.61, 0.2829), (1.31, 0.61, -0.4096), (1.425, -0.6, -0.5329), (-1.425, -0.6, -0.5329), (-1.425, -0.54, -0.5329), (1.5, 0.54, -0.5329), (1.425, 0.54, -0.5329), (1.425, -0.54, -0.5329), (1.5, -0.54, -0.5329), (-1.425, 0.54, -0.5329), (-1.5, -0.54, -0.5329), (-1.5, 0.54, -0.5329), (-1.425, -0.54, -0.675), (-1.425, -0.6, -0.675), (-1.5, -0.6, -0.675), (-1.5, -0.54, -0.675), (-1.455, 0.62, -0.659), (-1.425, 0.54, -0.675), (-1.5, 0.54, -0.675), (-1.477, 0.62, -0.659), (1.425, 0.54, -0.675), (1.455, 0.62, -0.659), (1.477, 0.62, -0.659), (1.5, 0.54, -0.675), (1.425, -0.6, -0.675), (1.425, -0.54, -0.675), (1.5, -0.54, -0.675), (1.5, -0.6, -0.675), (0.0, 0.6, 0.7), (1.5, 0.6, -0.5329), (0.7742, 0.6, 0.6367), (0.0, 0.6, 0.3365), (-0.75, 0.6, 0.3365), (-0.7231, 0.6, 0.3816), (0.75, 0.6, 0.3365), (0.7231, 0.6, 0.3816), (-0.7742, 0.6, 0.3816), (0.7742, 0.6, 0.3816), (-1.425, 0.6, 0.3365), (1.425, 0.6, 0.3365), (-0.7742, 0.6, 0.6367), (-1.425, 0.6, 0.3816), (-1.425, 0.6, 0.6367), (-1.425, 0.6, -0.5329), (1.425, 0.6, -0.5329), (1.425, 0.6, 0.3816), (1.425, 0.6, 0.6367), (-1.5, 0.6, 0.7), (-1.5, 0.6, -0.5329), (-1.425, 0.6, -0.4632), (-0.75, 0.6, -0.4632), (-2.046e-09, 0.62, -0.4793), (0.75, 0.6, -0.4632), (1.5, 0.6, 0.7), (1.425, 0.6, -0.4632), (-0.7231, 0.6, 0.6367), (0.7231, 0.6, 0.6367), (0.02692, 0.6, 0.3816), (0.02692, 0.6, 0.6367), (-0.02692, 0.6, 0.6367), (-0.02692, 0.6, 0.3816), (-1.425, 0.6, -0.675), (-1.5, 0.6, -0.675), (1.5, 0.6, -0.675), (1.425, 0.6, -0.675), (-0.7376, 0.62, 0.6528), (-0.7637, 0.62, 0.6783), (-0.7376, 0.62, 0.3656), (0.7614, 0.62, 0.6528), (0.7614, 0.62, 0.3656), (-0.7614, 0.62, 0.3656), (-0.7614, 0.62, 0.6528), (0.7376, 0.62, 0.3656), (0.7376, 0.62, 0.6528), (-0.01239, 0.62, 0.3656), (0.01239, 0.62, 0.6528), (-0.01239, 0.62, 0.6528)], [], [(25, 26, 27, 28), (68, 92, 4, 3, 47, 44), (29, 30, 31, 32), (67, 86, 1, 4, 92), (33, 34, 35, 36), (83, 45, 46, 41, 42, 43, 48, 82), (37, 38, 39, 40), (4, 1, 0, 42, 41, 3), (14, 70, 26, 25), (70, 73, 27, 26), (73, 91, 28, 27), (91, 14, 25, 28), (89, 71, 30, 29), (71, 70, 31, 30), (70, 14, 32, 31), (14, 89, 29, 32), (88, 77, 34, 33), (77, 71, 35, 34), (71, 89, 36, 35), (89, 88, 33, 36), (91, 73, 38, 37), (73, 78, 39, 38), (78, 93, 40, 39), (93, 91, 37, 40), (84, 76, 69, 85), (75, 80, 81, 79), (99, 72, 94, 98), (74, 96, 97, 95), (5, 7, 67, 92), (45, 44, 47, 46), (13, 107, 112, 114, 7, 5, 61, 60, 19, 12, 6, 90, 15, 20, 18, 8, 9, 111, 108, 17), (0, 1, 86, 87, 50, 49), (51, 52, 53, 54), (42, 52, 51, 43), (0, 53, 52, 42), (49, 54, 53, 0), (43, 51, 54, 49), (100, 56, 57, 101), (48, 56, 100, 82), (50, 57, 56, 48), (87, 101, 57, 50), (59, 103, 102, 62), (83, 103, 59, 45), (44, 62, 102, 68), (45, 59, 62, 44), (63, 64, 65, 66), (46, 64, 63, 41), (47, 65, 64, 46), (3, 66, 65, 47), (41, 63, 66, 3), (61, 5, 92, 68, 102), (2, 58, 101, 87, 86), (8, 18, 78, 73, 70), (6, 12, 19, 83, 82, 23, 11), (22, 8, 70, 71, 77), (21, 10, 81, 80), (13, 17, 84, 85), (48, 43, 49, 50), (16, 24, 88, 89), (90, 16, 89, 14), (15, 90, 14, 91), (20, 15, 91, 93), (18, 20, 93, 78), (7, 105, 2, 86, 67), (24, 22, 77, 88), (69, 107, 13, 85), (58, 55, 100, 101), (55, 23, 82, 100), (60, 61, 102, 103), (19, 60, 103, 83), (111, 74, 95, 112), (109, 75, 79, 110), (96, 74, 111, 9), (76, 108, 107, 69), (97, 114, 112, 95), (113, 99, 98, 115), (96, 9, 114, 97), (76, 84, 17, 108), (109, 110, 104, 106), (107, 108, 111, 112), (94, 72, 106, 104), (8, 22, 24, 16, 90, 6, 11, 23, 55, 58, 2, 105, 104, 110, 10, 21, 109, 106, 113, 9), (99, 113, 106, 72), (75, 109, 21, 80), (79, 81, 10, 110), (98, 94, 104, 115), (7, 114, 9, 113, 115, 104, 105)])
_uv = me_cube.uv_layers.new(name='UVMap')
_uv.uv.foreach_set('vector', [0.476, 0.2652, 0.3436, 0.2652, 0.3436, 0.1657, 0.476, 0.1657, 0.4579, 0.6017, 0.4579, 0.8375, 0.2294, 0.8375, 0.2294, 0.6017, 0.2408, 0.6017, 0.4465, 0.6017, 0.476, 0.4086, 0.3436, 0.4086, 0.3436, 0.3091, 0.476, 0.3091, 0.9908, 0.2871, 0.9908, 0.5739, 0.7613, 0.5739, 0.7613, 0.000316, 0.9908, 0.000316, 0.476, 0.5376, 0.3436, 0.5376, 0.3436, 0.4525, 0.476, 0.4525, 0.5312, 0.01466, 0.5427, 0.01466, 0.7492, 0.01466, 0.7607, 0.01466, 0.7607, 0.5596, 0.7492, 0.5596, 0.5427, 0.5596, 0.5312, 0.5596, 0.476, 0.1217, 0.3436, 0.1217, 0.3436, 0.03663, 0.476, 0.03663, 0.000316, 0.5739, 0.000316, 0.000316, 0.236, 0.000316, 0.236, 0.01466, 0.236, 0.5596, 0.236, 0.5739, 0.4863, 0.2871, 0.3334, 0.2871, 0.3436, 0.2652, 0.476, 0.2652, 0.3334, 0.2871, 0.3334, 0.1437, 0.3436, 0.1657, 0.3436, 0.2652, 0.3334, 0.1437, 0.4863, 0.1437, 0.476, 0.1657, 0.3436, 0.1657, 0.4863, 0.1437, 0.4863, 0.2871, 0.476, 0.2652, 0.476, 0.1657, 0.4863, 0.4305, 0.3334, 0.4305, 0.3436, 0.4086, 0.476, 0.4086, 0.3334, 0.4305, 0.3334, 0.2871, 0.3436, 0.3091, 0.3436, 0.4086, 0.3334, 0.2871, 0.4863, 0.2871, 0.476, 0.3091, 0.3436, 0.3091, 0.4863, 0.2871, 0.4863, 0.4305, 0.476, 0.4086, 0.476, 0.3091, 0.4863, 0.5596, 0.3334, 0.5596, 0.3436, 0.5376, 0.476, 0.5376, 0.3334, 0.5596, 0.3334, 0.4305, 0.3436, 0.4525, 0.3436, 0.5376, 0.3334, 0.4305, 0.4863, 0.4305, 0.476, 0.4525, 0.3436, 0.4525, 0.4863, 0.4305, 0.4863, 0.5596, 0.476, 0.5376, 0.476, 0.4525, 0.4863, 0.1437, 0.3334, 0.1437, 0.3436, 0.1217, 0.476, 0.1217, 0.3334, 0.1437, 0.3334, 0.01466, 0.3436, 0.03663, 0.3436, 0.1217, 0.3334, 0.01466, 0.4863, 0.01466, 0.476, 0.03663, 0.3436, 0.03663, 0.4863, 0.01466, 0.4863, 0.1437, 0.476, 0.1217, 0.476, 0.03663, 0.3247, 0.01466, 0.3247, 0.1391, 0.276, 0.1391, 0.276, 0.01466, 0.3247, 0.4352, 0.3247, 0.5596, 0.276, 0.5596, 0.276, 0.4352, 0.5567, 0.5746, 0.5567, 0.7077, 0.5079, 0.7077, 0.5079, 0.5746, 0.5073, 0.5746, 0.5073, 0.7077, 0.4585, 0.7077, 0.4585, 0.5746, 0.2692, 0.004618, 0.2692, 0.2871, 0.2639, 0.2871, 0.2639, 0.000316, 0.5427, 0.01466, 0.5427, 0.000316, 0.7492, 0.000316, 0.7492, 0.01466, 0.2729, 0.00892, 0.2729, 0.1415, 0.2729, 0.1461, 0.2729, 0.2848, 0.2692, 0.2871, 0.2692, 0.004618, 0.5237, 0.004618, 0.5237, 0.00892, 0.4965, 0.00892, 0.4965, 0.1437, 0.4965, 0.2871, 0.4893, 0.2871, 0.4893, 0.1437, 0.4893, 0.00892, 0.3303, 0.00892, 0.3303, 0.2871, 0.3278, 0.2848, 0.3278, 0.1461, 0.3278, 0.1415, 0.3278, 0.00892, 0.2288, 0.6017, 0.2288, 0.8375, 0.0003161, 0.8375, 0.0003161, 0.6017, 0.01174, 0.6017, 0.2174, 0.6017, 0.6045, 0.6605, 0.5931, 0.6605, 0.5931, 0.6461, 0.6045, 0.6461, 0.6351, 0.6295, 0.6351, 0.6024, 0.6465, 0.6024, 0.6465, 0.6295, 0.236, 0.000316, 0.2632, 0.000316, 0.2632, 0.01466, 0.236, 0.01466, 0.2174, 0.6017, 0.2174, 0.5746, 0.2288, 0.5746, 0.2288, 0.6017, 0.608, 0.6017, 0.608, 0.5746, 0.6224, 0.5746, 0.6224, 0.6017, 0.6224, 0.634, 0.6224, 0.6455, 0.608, 0.6455, 0.608, 0.634, 0.623, 0.6295, 0.623, 0.6024, 0.6344, 0.6024, 0.6344, 0.6295, 0.5931, 0.6295, 0.5931, 0.6024, 0.6074, 0.6024, 0.6074, 0.6295, 0.0003161, 0.6017, 0.0003161, 0.5746, 0.01174, 0.5746, 0.01174, 0.6017, 0.5931, 0.6455, 0.5931, 0.634, 0.6074, 0.634, 0.6074, 0.6455, 0.623, 0.6017, 0.623, 0.5746, 0.6344, 0.5746, 0.6344, 0.6017, 0.4465, 0.6017, 0.4465, 0.5746, 0.4579, 0.5746, 0.4579, 0.6017, 0.608, 0.6295, 0.608, 0.6024, 0.6224, 0.6024, 0.6224, 0.6295, 0.608, 0.6461, 0.6195, 0.6461, 0.6195, 0.6605, 0.608, 0.6605, 0.6351, 0.6017, 0.6351, 0.5746, 0.6465, 0.5746, 0.6465, 0.6017, 0.5931, 0.6017, 0.5931, 0.5746, 0.6074, 0.5746, 0.6074, 0.6017, 0.2294, 0.6017, 0.2294, 0.5746, 0.2408, 0.5746, 0.2408, 0.6017, 0.236, 0.5596, 0.2632, 0.5596, 0.2632, 0.5739, 0.236, 0.5739, 0.5237, 0.004618, 0.2692, 0.004618, 0.2639, 0.000316, 0.4996, 0.000316, 0.5268, 0.000316, 0.2669, 0.5696, 0.5237, 0.5696, 0.5268, 0.5739, 0.4996, 0.5739, 0.2639, 0.5739, 0.9959, 0.2785, 0.9959, 0.000316, 0.9997, 0.006052, 0.9997, 0.1351, 0.9997, 0.2785, 0.5274, 0.2871, 0.5274, 0.1437, 0.5274, 0.00892, 0.5312, 0.01466, 0.5312, 0.5596, 0.5274, 0.5653, 0.5274, 0.4305, 0.9959, 0.5567, 0.9959, 0.2785, 0.9997, 0.2785, 0.9997, 0.4219, 0.9997, 0.551, 0.3278, 0.5653, 0.2729, 0.5653, 0.276, 0.5596, 0.3247, 0.5596, 0.2729, 0.00892, 0.3278, 0.00892, 0.3247, 0.01466, 0.276, 0.01466, 0.5427, 0.5596, 0.7492, 0.5596, 0.7492, 0.5739, 0.5427, 0.5739, 0.9914, 0.1351, 0.9914, 0.000316, 0.9952, 0.006052, 0.9952, 0.1351, 0.9914, 0.2785, 0.9914, 0.1351, 0.9952, 0.1351, 0.9952, 0.2785, 0.9914, 0.4219, 0.9914, 0.2785, 0.9952, 0.2785, 0.9952, 0.4219, 0.9914, 0.5567, 0.9914, 0.4219, 0.9952, 0.4219, 0.9952, 0.551, 0.3303, 0.00892, 0.4893, 0.00892, 0.4863, 0.01466, 0.3334, 0.01466, 0.2692, 0.2871, 0.268, 0.4332, 0.2669, 0.5696, 0.2639, 0.5739, 0.2639, 0.2871, 0.4893, 0.5653, 0.3303, 0.5653, 0.3334, 0.5596, 0.4863, 0.5596, 0.5886, 0.577, 0.5924, 0.5746, 0.5924, 0.7072, 0.5886, 0.7015, 0.6123, 0.6302, 0.6167, 0.6302, 0.6224, 0.634, 0.608, 0.634, 0.5237, 0.5653, 0.4965, 0.5653, 0.4996, 0.5596, 0.5268, 0.5596, 0.5988, 0.6302, 0.6031, 0.6302, 0.6074, 0.634, 0.5931, 0.634, 0.4965, 0.00892, 0.5237, 0.00892, 0.5268, 0.01466, 0.4996, 0.01466, 0.6653, 0.6295, 0.6612, 0.6264, 0.6612, 0.5776, 0.6653, 0.5746, 0.67, 0.6295, 0.6659, 0.6264, 0.6659, 0.5776, 0.67, 0.5746, 0.5612, 0.5773, 0.5612, 0.7104, 0.5574, 0.7132, 0.5574, 0.5746, 0.6706, 0.5776, 0.6747, 0.5746, 0.6747, 0.6295, 0.6706, 0.6264, 0.5746, 0.7104, 0.5708, 0.7132, 0.5708, 0.5746, 0.5746, 0.5773, 0.6559, 0.6295, 0.6518, 0.6264, 0.6518, 0.5776, 0.6559, 0.5746, 0.6471, 0.5776, 0.6512, 0.5746, 0.6512, 0.6295, 0.6471, 0.6264, 0.5797, 0.7047, 0.5797, 0.5803, 0.5835, 0.5746, 0.5835, 0.7072, 0.3278, 0.4327, 0.2729, 0.4327, 0.2729, 0.4282, 0.3278, 0.4282, 0.2729, 0.1415, 0.3278, 0.1415, 0.3278, 0.1461, 0.2729, 0.1461, 0.6565, 0.6264, 0.6565, 0.5776, 0.6606, 0.5746, 0.6606, 0.6295, 0.3303, 0.2871, 0.3303, 0.5653, 0.4893, 0.5653, 0.4893, 0.4305, 0.4893, 0.2871, 0.4965, 0.2871, 0.4965, 0.4305, 0.4965, 0.5653, 0.5237, 0.5653, 0.5237, 0.5696, 0.2669, 0.5696, 0.268, 0.4332, 0.2729, 0.4282, 0.2729, 0.4327, 0.2729, 0.5653, 0.3278, 0.5653, 0.3278, 0.4327, 0.3278, 0.4282, 0.3278, 0.2895, 0.3278, 0.2848, 0.5701, 0.7104, 0.5663, 0.7132, 0.5663, 0.5746, 0.5701, 0.5773, 0.5841, 0.577, 0.588, 0.5746, 0.588, 0.7072, 0.5841, 0.7015, 0.5752, 0.7047, 0.5752, 0.5803, 0.5791, 0.5746, 0.5791, 0.7072, 0.5657, 0.5773, 0.5657, 0.7104, 0.5618, 0.7132, 0.5618, 0.5746, 0.2692, 0.2871, 0.2729, 0.2848, 0.3278, 0.2848, 0.3278, 0.2895, 0.2729, 0.2895, 0.2729, 0.4282, 0.268, 0.4332])
me_cube.update()
me_cube_002 = bpy.data.meshes.new('Cube.002')
me_cube_002.from_pydata([(-0.02177, 0.01254, -0.02177), (-0.02177, 0.01254, 0.02177), (0.02177, 0.01254, -0.02177), (0.02177, 0.01254, 0.02177), (-0.02778, -0.001587, -0.02778), (-0.02778, -0.001587, 0.02778), (-0.02494, 0.01437, 0.01292), (-0.02654, 0.01529, 5.239e-10), (-0.02494, 0.01437, -0.01292), (0.01292, 0.01437, -0.02494), (-8.935e-09, 0.01529, -0.02654), (-0.01292, 0.01437, -0.02494), (-0.01292, 0.01437, 0.02494), (-9.168e-09, 0.01529, 0.02654), (0.01292, 0.01437, 0.02494), (0.02494, 0.01437, 0.01292), (0.02654, 0.01529, 5.239e-10), (0.02494, 0.01437, -0.01292), (0.02778, -0.001587, -0.02778), (0.02778, -0.001587, 0.02778), (-0.03561, -0.001451, -0.01519), (-0.03823, -0.001316, 4.075e-10), (-0.03561, -0.001451, 0.01519), (-0.01376, 0.01828, -0.01376), (-0.01376, 0.01828, 0.01376), (0.01376, 0.01828, -0.01376), (0.01376, 0.01828, 0.01376), (0.03561, -0.001451, -0.01519), (0.03823, -0.001316, 0.0), (0.03561, -0.001451, 0.01519), (-0.01519, -0.001451, -0.03561), (-9.139e-09, -0.001316, -0.03823), (0.01519, -0.001451, -0.03561), (0.01519, -0.001451, 0.03561), (-9.139e-09, -0.001316, 0.03823), (-0.01519, -0.001451, 0.03561)], [], [(22, 6, 7, 21), (5, 1, 6, 22), (4, 20, 8, 0), (17, 16, 28, 27), (23, 24, 26, 25), (12, 24, 1), (25, 26, 15, 16, 17), (3, 26, 14), (11, 23, 25, 9, 10), (15, 26, 3), (13, 14, 26, 24, 12), (6, 1, 24), (16, 15, 29, 28), (3, 19, 29, 15), (11, 10, 31, 30), (27, 18, 2, 17), (10, 9, 32, 31), (18, 32, 9, 2), (14, 13, 34, 33), (30, 4, 0, 11), (13, 12, 35, 34), (5, 35, 12, 1), (33, 19, 3, 14), (21, 7, 8, 20), (0, 23, 11), (0, 8, 23), (2, 25, 17), (9, 25, 2), (7, 6, 24, 23, 8)])
_uv = me_cube_002.uv_layers.new(name='UVMap')
_uv.uv.foreach_set('vector', [0.6364, 0.6564, 0.6345, 0.6557, 0.6352, 0.6533, 0.6374, 0.6537, 0.6346, 0.6586, 0.6336, 0.6572, 0.6345, 0.6557, 0.6364, 0.6564, 0.6364, 0.6481, 0.6374, 0.6507, 0.6353, 0.6508, 0.635, 0.649, 0.6259, 0.6492, 0.6252, 0.6516, 0.623, 0.6512, 0.624, 0.6484, 0.6333, 0.6503, 0.6324, 0.6555, 0.6272, 0.6546, 0.6281, 0.6494, 0.6318, 0.6575, 0.6324, 0.6555, 0.6336, 0.6572, 0.6281, 0.6494, 0.6272, 0.6546, 0.6251, 0.654, 0.6252, 0.6516, 0.6259, 0.6492, 0.6254, 0.6558, 0.6272, 0.6546, 0.627, 0.6567, 0.6335, 0.6481, 0.6333, 0.6503, 0.6281, 0.6494, 0.6286, 0.6473, 0.6311, 0.6474, 0.6251, 0.654, 0.6272, 0.6546, 0.6254, 0.6558, 0.6294, 0.6574, 0.627, 0.6567, 0.6272, 0.6546, 0.6324, 0.6555, 0.6318, 0.6575, 0.6345, 0.6557, 0.6336, 0.6572, 0.6324, 0.6555, 0.6252, 0.6516, 0.6251, 0.654, 0.623, 0.6541, 0.623, 0.6512, 0.6254, 0.6558, 0.6241, 0.6568, 0.623, 0.6541, 0.6251, 0.654, 0.6335, 0.6481, 0.6311, 0.6474, 0.6315, 0.6452, 0.6342, 0.6462, 0.624, 0.6484, 0.6259, 0.6463, 0.6268, 0.6476, 0.6259, 0.6492, 0.6311, 0.6474, 0.6286, 0.6473, 0.6285, 0.6452, 0.6315, 0.6452, 0.6259, 0.6463, 0.6285, 0.6452, 0.6286, 0.6473, 0.6268, 0.6476, 0.627, 0.6567, 0.6294, 0.6574, 0.629, 0.6596, 0.6262, 0.6586, 0.6342, 0.6462, 0.6364, 0.6481, 0.635, 0.649, 0.6335, 0.6481, 0.6294, 0.6574, 0.6318, 0.6575, 0.6319, 0.6596, 0.629, 0.6596, 0.6346, 0.6586, 0.6319, 0.6596, 0.6318, 0.6575, 0.6336, 0.6572, 0.6262, 0.6586, 0.6241, 0.6568, 0.6254, 0.6558, 0.627, 0.6567, 0.6374, 0.6537, 0.6352, 0.6533, 0.6353, 0.6508, 0.6374, 0.6507, 0.635, 0.649, 0.6333, 0.6503, 0.6335, 0.6481, 0.635, 0.649, 0.6353, 0.6508, 0.6333, 0.6503, 0.6268, 0.6476, 0.6281, 0.6494, 0.6259, 0.6492, 0.6286, 0.6473, 0.6281, 0.6494, 0.6268, 0.6476, 0.6352, 0.6533, 0.6345, 0.6557, 0.6324, 0.6555, 0.6333, 0.6503, 0.6353, 0.6508])
me_cube_002.update()
me_cube_006 = bpy.data.meshes.new('Cube.006')
me_cube_006.from_pydata([(-0.00531, 0.007576, -0.008222), (-0.00531, 0.007576, 0.008222), (0.00531, 0.007576, -0.008222), (0.00531, 0.007576, 0.008222), (-0.00531, 0.001945, 0.004577), (-0.00531, 0.001945, -0.004577), (0.00531, 0.001945, -0.004577), (0.00531, 0.001945, 0.004577), (-0.00531, -0.004859, 0.01274), (0.00531, -0.004859, 0.007093), (0.00531, -0.004859, 0.01274), (-0.00531, -0.004859, 0.007093), (0.00531, -0.004859, -0.007093), (0.00531, -0.004859, -0.01274), (-0.00531, -0.004859, -0.01274), (-0.00531, -0.004859, -0.007093), (-0.006994, -0.006245, 0.0137), (-0.006994, -0.006245, 0.006134), (0.006994, -0.006245, 0.006134), (0.006994, -0.006245, 0.0137), (-0.006949, -0.006245, -0.01368), (0.006949, -0.006245, -0.01368), (0.006949, -0.006245, -0.006158), (-0.006949, -0.006245, -0.006158)], [], [(5, 6, 7, 4), (0, 1, 3, 2), (5, 15, 12, 6), (0, 2, 13, 14), (3, 1, 8, 10), (1, 0, 5, 4), (0, 14, 15, 5), (2, 3, 7, 6), (3, 10, 9, 7), (16, 17, 18, 19), (11, 8, 1, 4), (9, 11, 4, 7), (20, 21, 22, 23), (12, 13, 2, 6), (8, 11, 17, 16), (11, 9, 18, 17), (9, 10, 19, 18), (10, 8, 16, 19), (14, 13, 21, 20), (13, 12, 22, 21), (12, 15, 23, 22), (15, 14, 20, 23)])
_uv = me_cube_006.uv_layers.new(name='UVMap')
_uv.uv.foreach_set('vector', [0.6796, 0.6273, 0.6796, 0.6293, 0.6778, 0.6293, 0.6778, 0.6273, 0.6802, 0.6302, 0.6802, 0.6333, 0.6782, 0.6333, 0.6782, 0.6302, 0.6796, 0.6415, 0.6805, 0.6415, 0.6805, 0.6435, 0.6796, 0.6435, 0.6802, 0.6197, 0.6781, 0.6197, 0.6781, 0.6172, 0.6802, 0.6172, 0.665, 0.6769, 0.667, 0.6769, 0.667, 0.6794, 0.665, 0.6794, 0.6778, 0.5953, 0.6778, 0.5922, 0.6789, 0.5929, 0.6789, 0.5946, 0.6778, 0.5922, 0.6802, 0.5913, 0.6802, 0.5924, 0.6789, 0.5929, 0.6778, 0.6063, 0.6778, 0.6032, 0.6789, 0.6039, 0.6789, 0.6056, 0.6778, 0.6032, 0.6802, 0.6023, 0.6802, 0.6034, 0.6789, 0.6039, 0.6552, 0.6418, 0.6566, 0.6418, 0.6566, 0.6445, 0.6552, 0.6445, 0.6802, 0.5951, 0.6802, 0.5962, 0.6778, 0.5953, 0.6789, 0.5946, 0.6484, 0.6769, 0.6484, 0.6749, 0.6493, 0.6749, 0.6493, 0.6769, 0.6761, 0.6733, 0.6761, 0.676, 0.6747, 0.676, 0.6747, 0.6733, 0.6802, 0.6061, 0.6802, 0.6072, 0.6778, 0.6063, 0.6789, 0.6056, 0.6635, 0.6431, 0.6635, 0.642, 0.6638, 0.6418, 0.6638, 0.6433, 0.6484, 0.6749, 0.6484, 0.6769, 0.6481, 0.6772, 0.6481, 0.6746, 0.649, 0.6698, 0.649, 0.6688, 0.6493, 0.6686, 0.6493, 0.67, 0.665, 0.6794, 0.667, 0.6794, 0.6673, 0.6797, 0.6647, 0.6797, 0.6802, 0.6172, 0.6781, 0.6172, 0.6778, 0.6169, 0.6805, 0.6169, 0.6762, 0.6293, 0.6762, 0.6282, 0.6765, 0.628, 0.6765, 0.6295, 0.6805, 0.6435, 0.6805, 0.6415, 0.6808, 0.6412, 0.6808, 0.6439, 0.6737, 0.6545, 0.6737, 0.6535, 0.674, 0.6533, 0.674, 0.6547])
me_cube_006.update()
me_cube_013 = bpy.data.meshes.new('Cube.013')
me_cube_013.from_pydata([(-0.00531, 0.007576, -0.008222), (-0.00531, 0.007576, 0.008222), (0.00531, 0.007576, -0.008222), (0.00531, 0.007576, 0.008222), (-0.00531, 0.001945, 0.004577), (-0.00531, 0.001945, -0.004577), (0.00531, 0.001945, -0.004577), (0.00531, 0.001945, 0.004577), (-0.00531, -0.004859, 0.01274), (0.00531, -0.004859, 0.007093), (0.00531, -0.004859, 0.01274), (-0.00531, -0.004859, 0.007093), (0.00531, -0.004859, -0.007093), (0.00531, -0.004859, -0.01274), (-0.00531, -0.004859, -0.01274), (-0.00531, -0.004859, -0.007093), (-0.006994, -0.006245, 0.0137), (-0.006994, -0.006245, 0.006134), (0.006994, -0.006245, 0.006134), (0.006994, -0.006245, 0.0137), (-0.006949, -0.006245, -0.01368), (0.006949, -0.006245, -0.01368), (0.006949, -0.006245, -0.006158), (-0.006949, -0.006245, -0.006158)], [], [(5, 6, 7, 4), (0, 1, 3, 2), (5, 15, 12, 6), (0, 2, 13, 14), (3, 1, 8, 10), (1, 0, 5, 4), (0, 14, 15, 5), (2, 3, 7, 6), (3, 10, 9, 7), (16, 17, 18, 19), (11, 8, 1, 4), (9, 11, 4, 7), (20, 21, 22, 23), (12, 13, 2, 6), (8, 11, 17, 16), (11, 9, 18, 17), (9, 10, 19, 18), (10, 8, 16, 19), (14, 13, 21, 20), (13, 12, 22, 21), (12, 15, 23, 22), (15, 14, 20, 23)])
_uv = me_cube_013.uv_layers.new(name='UVMap')
_uv.uv.foreach_set('vector', [0.6799, 0.634, 0.6799, 0.636, 0.6782, 0.636, 0.6782, 0.634, 0.6809, 0.6371, 0.6809, 0.6403, 0.6789, 0.6403, 0.6789, 0.6371, 0.6796, 0.6481, 0.6805, 0.6481, 0.6805, 0.6501, 0.6796, 0.6501, 0.6802, 0.6232, 0.6781, 0.6232, 0.6781, 0.6207, 0.6802, 0.6207, 0.6717, 0.6769, 0.6737, 0.6769, 0.6737, 0.6794, 0.6717, 0.6794, 0.6707, 0.6552, 0.6707, 0.6521, 0.6718, 0.6528, 0.6718, 0.6545, 0.6707, 0.6521, 0.6731, 0.6512, 0.6731, 0.6523, 0.6718, 0.6528, 0.6778, 0.6008, 0.6778, 0.5977, 0.6789, 0.5984, 0.6789, 0.6001, 0.6778, 0.5977, 0.6802, 0.5968, 0.6802, 0.5979, 0.6789, 0.5984, 0.6573, 0.6418, 0.6587, 0.6418, 0.6587, 0.6445, 0.6573, 0.6445, 0.6731, 0.655, 0.6731, 0.6561, 0.6707, 0.6552, 0.6718, 0.6545, 0.675, 0.679, 0.675, 0.6769, 0.6759, 0.6769, 0.6759, 0.679, 0.6495, 0.6713, 0.6495, 0.6739, 0.6481, 0.6739, 0.6481, 0.6713, 0.6802, 0.6006, 0.6802, 0.6017, 0.6778, 0.6008, 0.6789, 0.6001, 0.649, 0.6678, 0.649, 0.6667, 0.6493, 0.6665, 0.6493, 0.6679, 0.675, 0.6769, 0.675, 0.679, 0.6747, 0.6793, 0.6747, 0.6766, 0.6631, 0.6719, 0.6631, 0.6708, 0.6634, 0.6706, 0.6634, 0.672, 0.6717, 0.6794, 0.6737, 0.6794, 0.674, 0.6797, 0.6714, 0.6797, 0.6802, 0.6207, 0.6781, 0.6207, 0.6778, 0.6204, 0.6805, 0.6204, 0.6631, 0.676, 0.6631, 0.6749, 0.6634, 0.6747, 0.6634, 0.6762, 0.6805, 0.6501, 0.6805, 0.6481, 0.6808, 0.6478, 0.6808, 0.6504, 0.6162, 0.675, 0.6162, 0.6739, 0.6165, 0.6737, 0.6165, 0.6751])
me_cube_013.update()
me_cube_014 = bpy.data.meshes.new('Cube.014')
me_cube_014.from_pydata([(-0.00531, 0.007576, -0.008222), (-0.00531, 0.007576, 0.008222), (0.00531, 0.007576, -0.008222), (0.00531, 0.007576, 0.008222), (-0.00531, 0.001945, 0.004577), (-0.00531, 0.001945, -0.004577), (0.00531, 0.001945, -0.004577), (0.00531, 0.001945, 0.004577), (-0.00531, -0.004859, 0.01274), (0.00531, -0.004859, 0.007093), (0.00531, -0.004859, 0.01274), (-0.00531, -0.004859, 0.007093), (0.00531, -0.004859, -0.007093), (0.00531, -0.004859, -0.01274), (-0.00531, -0.004859, -0.01274), (-0.00531, -0.004859, -0.007093), (-0.006994, -0.006245, 0.0137), (-0.006994, -0.006245, 0.006134), (0.006994, -0.006245, 0.006134), (0.006994, -0.006245, 0.0137), (-0.006949, -0.006245, -0.01368), (0.006949, -0.006245, -0.01368), (0.006949, -0.006245, -0.006158), (-0.006949, -0.006245, -0.006158)], [], [(5, 6, 7, 4), (0, 1, 3, 2), (5, 15, 12, 6), (0, 2, 13, 14), (3, 1, 8, 10), (1, 0, 5, 4), (0, 14, 15, 5), (2, 3, 7, 6), (3, 10, 9, 7), (16, 17, 18, 19), (11, 8, 1, 4), (9, 11, 4, 7), (20, 21, 22, 23), (12, 13, 2, 6), (8, 11, 17, 16), (11, 9, 18, 17), (9, 10, 19, 18), (10, 8, 16, 19), (14, 13, 21, 20), (13, 12, 22, 21), (12, 15, 23, 22), (15, 14, 20, 23)])
_uv = me_cube_014.uv_layers.new(name='UVMap')
_uv.uv.foreach_set('vector', [0.6796, 0.6133, 0.6796, 0.6154, 0.6778, 0.6154, 0.6778, 0.6133, 0.6224, 0.6764, 0.6224, 0.6795, 0.6204, 0.6795, 0.6204, 0.6764, 0.6796, 0.6448, 0.6805, 0.6448, 0.6805, 0.6468, 0.6796, 0.6468, 0.6802, 0.6266, 0.6781, 0.6266, 0.6781, 0.6241, 0.6802, 0.6241, 0.6683, 0.6769, 0.6703, 0.6769, 0.6703, 0.6794, 0.6683, 0.6794, 0.6171, 0.6777, 0.6171, 0.6746, 0.6182, 0.6753, 0.6182, 0.677, 0.6171, 0.6746, 0.6195, 0.6737, 0.6195, 0.6748, 0.6182, 0.6753, 0.6778, 0.6118, 0.6778, 0.6087, 0.6789, 0.6094, 0.6789, 0.6111, 0.6778, 0.6087, 0.6802, 0.6078, 0.6802, 0.6089, 0.6789, 0.6094, 0.6593, 0.6418, 0.6608, 0.6418, 0.6608, 0.6445, 0.6593, 0.6445, 0.6195, 0.6775, 0.6195, 0.6786, 0.6171, 0.6777, 0.6182, 0.677, 0.6333, 0.6775, 0.6333, 0.6755, 0.6342, 0.6755, 0.6342, 0.6775, 0.6345, 0.6719, 0.6345, 0.6746, 0.633, 0.6746, 0.633, 0.6719, 0.6802, 0.6116, 0.6802, 0.6127, 0.6778, 0.6118, 0.6789, 0.6111, 0.649, 0.6657, 0.649, 0.6646, 0.6493, 0.6644, 0.6493, 0.6659, 0.6333, 0.6755, 0.6333, 0.6775, 0.633, 0.6779, 0.633, 0.6752, 0.6631, 0.6698, 0.6631, 0.6687, 0.6634, 0.6685, 0.6634, 0.67, 0.6683, 0.6794, 0.6703, 0.6794, 0.6706, 0.6797, 0.668, 0.6797, 0.6802, 0.6241, 0.6781, 0.6241, 0.6778, 0.6238, 0.6805, 0.6238, 0.6753, 0.6293, 0.6753, 0.6282, 0.6756, 0.628, 0.6756, 0.6295, 0.6805, 0.6468, 0.6805, 0.6448, 0.6808, 0.6445, 0.6808, 0.6472, 0.6631, 0.6739, 0.6631, 0.6728, 0.6634, 0.6727, 0.6634, 0.6741])
me_cube_014.update()
me_cube_015 = bpy.data.meshes.new('Cube.015')
me_cube_015.from_pydata([(-0.00531, 0.007576, -0.008222), (-0.00531, 0.007576, 0.008222), (0.00531, 0.007576, -0.008222), (0.00531, 0.007576, 0.008222), (-0.00531, 0.001945, 0.004577), (-0.00531, 0.001945, -0.004577), (0.00531, 0.001945, -0.004577), (0.00531, 0.001945, 0.004577), (-0.00531, -0.004859, 0.01274), (0.00531, -0.004859, 0.007093), (0.00531, -0.004859, 0.01274), (-0.00531, -0.004859, 0.007093), (0.00531, -0.004859, -0.007093), (0.00531, -0.004859, -0.01274), (-0.00531, -0.004859, -0.01274), (-0.00531, -0.004859, -0.007093), (-0.006994, -0.006245, 0.0137), (-0.006994, -0.006245, 0.006134), (0.006994, -0.006245, 0.006134), (0.006994, -0.006245, 0.0137), (-0.006949, -0.006245, -0.01368), (0.006949, -0.006245, -0.01368), (0.006949, -0.006245, -0.006158), (-0.006949, -0.006245, -0.006158)], [], [(5, 6, 7, 4), (0, 1, 3, 2), (5, 15, 12, 6), (0, 2, 13, 14), (3, 1, 8, 10), (1, 0, 5, 4), (0, 14, 15, 5), (2, 3, 7, 6), (3, 10, 9, 7), (16, 17, 18, 19), (11, 8, 1, 4), (9, 11, 4, 7), (20, 21, 22, 23), (12, 13, 2, 6), (8, 11, 17, 16), (11, 9, 18, 17), (9, 10, 19, 18), (10, 8, 16, 19), (14, 13, 21, 20), (13, 12, 22, 21), (12, 15, 23, 22), (15, 14, 20, 23)])
_uv = me_cube_015.uv_layers.new(name='UVMap')
_uv.uv.foreach_set('vector', [0.6788, 0.6485, 0.6788, 0.6505, 0.677, 0.6505, 0.677, 0.6485, 0.6074, 0.6565, 0.6074, 0.6596, 0.6054, 0.6596, 0.6054, 0.6565, 0.6796, 0.6641, 0.6805, 0.6641, 0.6805, 0.6662, 0.6796, 0.6662, 0.6799, 0.6613, 0.6779, 0.6613, 0.6779, 0.6588, 0.6799, 0.6588, 0.6759, 0.6374, 0.678, 0.6374, 0.678, 0.6399, 0.6759, 0.6399, 0.6647, 0.6552, 0.6647, 0.6521, 0.6657, 0.6528, 0.6657, 0.6545, 0.6647, 0.6521, 0.667, 0.6512, 0.667, 0.6523, 0.6657, 0.6528, 0.6677, 0.6552, 0.6677, 0.6521, 0.6688, 0.6528, 0.6688, 0.6545, 0.6677, 0.6521, 0.6701, 0.6512, 0.6701, 0.6523, 0.6688, 0.6528, 0.6531, 0.6418, 0.6545, 0.6418, 0.6545, 0.6445, 0.6531, 0.6445, 0.667, 0.655, 0.667, 0.6561, 0.6647, 0.6552, 0.6657, 0.6545, 0.6484, 0.6802, 0.6484, 0.6782, 0.6493, 0.6782, 0.6493, 0.6802, 0.6628, 0.6418, 0.6628, 0.6445, 0.6614, 0.6445, 0.6614, 0.6418, 0.6701, 0.655, 0.6701, 0.6561, 0.6677, 0.6552, 0.6688, 0.6545, 0.649, 0.6615, 0.649, 0.6604, 0.6493, 0.6603, 0.6493, 0.6617, 0.6484, 0.6782, 0.6484, 0.6802, 0.6481, 0.6806, 0.6481, 0.6779, 0.649, 0.6636, 0.649, 0.6625, 0.6493, 0.6623, 0.6493, 0.6638, 0.6759, 0.6399, 0.678, 0.6399, 0.6783, 0.6403, 0.6756, 0.6403, 0.6799, 0.6588, 0.6779, 0.6588, 0.6776, 0.6585, 0.6803, 0.6585, 0.6737, 0.6525, 0.6737, 0.6514, 0.674, 0.6512, 0.674, 0.6526, 0.6805, 0.6662, 0.6805, 0.6641, 0.6808, 0.6638, 0.6808, 0.6665, 0.6163, 0.6727, 0.6163, 0.6717, 0.6166, 0.6715, 0.6166, 0.6729])
me_cube_015.update()

# ---- objects
ob_symbol = bpy.data.objects.new('Symbol', me_cylinder_014)
ob_cylinder_003 = bpy.data.objects.new('Cylinder.003', me_cylinder_003)
ob_symbol_001 = bpy.data.objects.new('Symbol.001', me_cylinder_017)
ob_symbol_002 = bpy.data.objects.new('Symbol.002', me_cylinder_018)
ob_symbol_003 = bpy.data.objects.new('Symbol.003', me_cylinder_019)
ob_cylinder_001 = bpy.data.objects.new('Cylinder.001', me_cylinder_020)
ob_cylinder_002 = bpy.data.objects.new('Cylinder.002', me_cylinder_021)
ob_cylinder_004 = bpy.data.objects.new('Cylinder.004', me_cylinder_022)
ob_hsphere_001 = bpy.data.objects.new('hsphere.001', me_cube_005)
ob_hsphere_002 = bpy.data.objects.new('hsphere.002', me_cube_007)
ob_hsphere_003 = bpy.data.objects.new('hsphere.003', me_cube_008)
ob_cube = bpy.data.objects.new('Cube', me_cube)
ob_hsphere = bpy.data.objects.new('hsphere', me_cube_002)
ob_cube_005 = bpy.data.objects.new('Cube.005', me_cube_006)
ob_cube_006 = bpy.data.objects.new('Cube.006', me_cube_013)
ob_cube_007 = bpy.data.objects.new('Cube.007', me_cube_014)
ob_cube_008 = bpy.data.objects.new('Cube.008', me_cube_015)

# ---- transforms, parenting, visibility, modifiers, constraints
ob_symbol.location = (1.1, 0.609, 0.481)
ob_symbol.rotation_euler = (1.571, 0.0, 0.0)
ob_cylinder_003.location = (-0.375, 0.6, 0.5037)
ob_cylinder_003.rotation_euler = (1.571, 0.0, 0.0)
ob_symbol_001.location = (0.375, 0.609, 0.481)
ob_symbol_001.rotation_euler = (1.571, 0.0, 0.0)
ob_symbol_002.location = (-0.375, 0.609, 0.481)
ob_symbol_002.rotation_euler = (1.571, 0.0, 0.0)
ob_symbol_003.location = (-1.1, 0.609, 0.481)
ob_symbol_003.rotation_euler = (1.571, 0.0, 0.0)
ob_cylinder_001.location = (1.1, 0.6, 0.5037)
ob_cylinder_001.rotation_euler = (1.571, 0.0, 0.0)
ob_cylinder_002.location = (0.375, 0.6, 0.5037)
ob_cylinder_002.rotation_euler = (1.571, 0.0, 0.0)
ob_cylinder_004.location = (-1.1, 0.6, 0.5037)
ob_cylinder_004.rotation_euler = (1.571, 0.0, 0.0)
ob_hsphere_001.location = (1.087, 0.61, -0.06336)
ob_hsphere_002.location = (-0.375, 0.61, -0.06336)
ob_hsphere_003.location = (-1.087, 0.61, -0.06336)
ob_cube.location = (0.0, 0.0, 0.0)
ob_hsphere.location = (0.375, 0.61, -0.06336)
ob_cube_005.location = (-0.375, 0.609, 0.5037)
_m = ob_cube_005.modifiers.new('Subdivision', 'SUBSURF')
ob_cube_006.location = (0.375, 0.609, 0.5037)
_m = ob_cube_006.modifiers.new('Subdivision', 'SUBSURF')
ob_cube_007.location = (1.1, 0.609, 0.5037)
_m = ob_cube_007.modifiers.new('Subdivision', 'SUBSURF')
ob_cube_008.location = (-1.1, 0.609, 0.5037)
_m = ob_cube_008.modifiers.new('Subdivision', 'SUBSURF')

# ---- collection membership
scene.collection.objects.link(ob_symbol)
scene.collection.objects.link(ob_cylinder_003)
scene.collection.objects.link(ob_symbol_001)
scene.collection.objects.link(ob_symbol_002)
scene.collection.objects.link(ob_symbol_003)
scene.collection.objects.link(ob_cylinder_001)
scene.collection.objects.link(ob_cylinder_002)
scene.collection.objects.link(ob_cylinder_004)
scene.collection.objects.link(ob_hsphere_001)
scene.collection.objects.link(ob_hsphere_002)
scene.collection.objects.link(ob_hsphere_003)
col_collection.objects.link(ob_cube)
col_collection.objects.link(ob_hsphere)
col_collection.objects.link(ob_cube_005)
col_collection.objects.link(ob_cube_006)
col_collection.objects.link(ob_cube_007)
col_collection.objects.link(ob_cube_008)

# ---- scene / render settings (as saved in the file)
scene.frame_start = 1; scene.frame_end = 250; scene.frame_set(250)
scene.render.engine = 'BLENDER_EEVEE_NEXT'
scene.cycles.sampling_pattern = 'TABULATED_SOBOL'
scene.cycles.use_light_tree = False
scene.view_settings.view_transform = 'Filmic'
bpy.context.view_layer.update()

# ---- added for rendering (the .blend has no active camera and no usable light): camera, sun
cam_auto = bpy.data.cameras.new('AutoCamera')
cam_auto.lens = 50.0
cam_auto.sensor_width = 36.0
cam_auto.clip_end = 1000.0
ob_auto_camera = bpy.data.objects.new('AutoCamera', cam_auto)
scene.collection.objects.link(ob_auto_camera)
ob_auto_camera.location = (3.25796, -3.89543, 2.61885)
ob_auto_camera.rotation_euler = (1.09748, -7.21219e-08, 0.694738)
scene.camera = ob_auto_camera
light_auto_sun = bpy.data.lights.new('AutoSun', 'SUN')
light_auto_sun.energy = 3.0
light_auto_sun.angle = 0.0523599
ob_auto_sun = bpy.data.objects.new('AutoSun', light_auto_sun)
scene.collection.objects.link(ob_auto_sun)
ob_auto_sun.rotation_euler = (0.872665, 0.174533, 0.523599)
bpy.context.view_layer.update()
